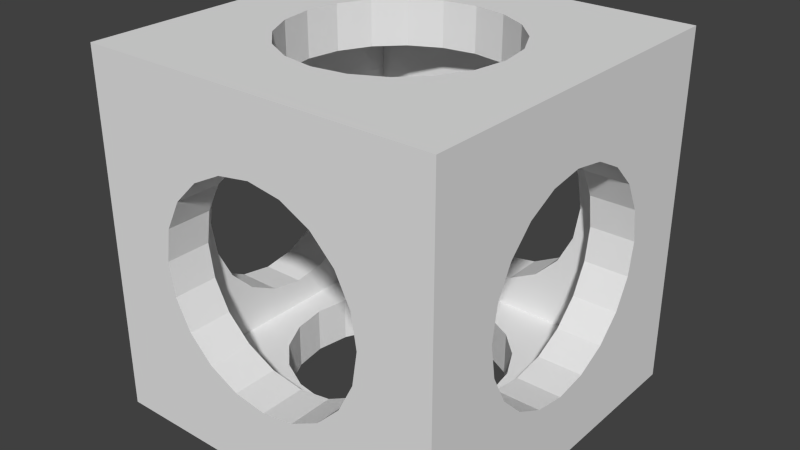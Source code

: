 # Source: character6.blend  (saved by Blender 2.76.0; exported with 4.5.12 LTS)
import bpy
from mathutils import Matrix  # noqa: F401  (used for matrix-valued properties, if any)

bpy.ops.wm.read_factory_settings(use_empty=True)
scene = bpy.context.scene
scene.name = 'Scene'

# ---- collections
col_collection_1 = bpy.data.collections.new('Collection 1'); scene.collection.children.link(col_collection_1)

# ---- materials (node trees are filled in below, after node groups)
mat_material = bpy.data.materials.new('Material')
mat_material.alpha_threshold = 0.0
mat_material.roughness = 0.5
mat_material.line_color = (0.0, 0.0, 0.0, 1.0)

# ---- material node trees

# ---- world
world_world = bpy.data.worlds.new('World'); scene.world = world_world
world_world.color = (0.05088, 0.05088, 0.05088)
world_world.use_sun_shadow = False
world_world.sun_shadow_jitter_overblur = 0.0
world_world.cycles.sampling_method = 'MANUAL'
world_world.cycles.sample_map_resolution = 256

# ---- meshes
me_cube = bpy.data.meshes.new('Cube')
me_cube.from_pydata([(0.5, 0.5, -0.5), (0.5, -0.5, -0.5), (-0.5, -0.5, -0.5), (-0.5, 0.5, -0.5), (0.5, -0.375, -0.5), (-0.375, 0.5, -0.5), (-0.375, -0.5, -0.5), (-0.5, 0.375, -0.5), (0.5, 0.375, -0.5), (0.375, 0.5, -0.5), (0.375, -0.5, -0.375), (0.375, -0.5, -0.5), (0.375, 0.5, -0.375), (-0.5, -0.375, -0.5), (0.5, 0.375, -0.375), (0.5, 0.5, -0.375), (-0.5, 0.375, -0.375), (-0.375, -0.5, -0.375), (-0.5, 0.5, -0.375), (-0.375, 0.5, -0.375), (0.5, -0.5, -0.375), (-0.375, 0.375, -0.5), (0.375, 0.375, -0.5), (0.375, -0.375, -0.5), (0.5, -0.375, -0.375), (-0.375, -0.375, -0.5), (-0.5, -0.5, -0.375), (-0.5, -0.375, -0.375), (-0.375, -0.375, -0.375), (-0.375, 0.375, -0.375), (0.375, 0.375, -0.375), (0.375, -0.375, -0.375), (0.5, 0.5, 0.5), (0.5, -0.5, 0.5), (-0.5, -0.5, 0.5), (-0.5, 0.5, 0.5), (0.5, -0.375, 0.5), (-0.375, 0.5, 0.5), (-0.375, -0.5, 0.5), (-0.5, 0.375, 0.5), (0.5, 0.375, 0.5), (0.375, 0.5, 0.5), (0.375, -0.5, 0.375), (0.375, -0.5, 0.5), (0.375, 0.5, 0.375), (-0.5, -0.375, 0.5), (0.5, 0.375, 0.375), (0.5, 0.5, 0.375), (-0.5, 0.375, 0.375), (-0.375, -0.5, 0.375), (-0.5, 0.5, 0.375), (-0.375, 0.5, 0.375), (0.5, -0.5, 0.375), (-0.375, 0.375, 0.5), (0.375, 0.375, 0.5), (0.375, -0.375, 0.5), (0.5, -0.375, 0.375), (-0.375, -0.375, 0.5), (-0.5, -0.5, 0.375), (-0.5, -0.375, 0.375), (-0.375, -0.375, 0.375), (-0.375, 0.375, 0.375), (0.375, 0.375, 0.375), (0.375, -0.375, 0.375), (0.375, -0.375, -0.225), (0.375, -0.375, -0.075), (0.375, -0.375, 0.075), (0.375, -0.375, 0.225), (0.5, -0.375, 0.225), (0.5, -0.375, 0.075), (0.5, -0.375, -0.075), (0.5, -0.375, -0.225), (0.5, -0.5, 0.225), (0.5, -0.5, 0.075), (0.5, -0.5, -0.075), (0.5, -0.5, -0.225), (0.375, -0.5, 0.225), (0.375, -0.5, 0.075), (0.375, -0.5, -0.075), (0.375, -0.5, -0.225), (-0.5, -0.375, -0.225), (-0.5, -0.375, -0.075), (-0.5, -0.375, 0.075), (-0.5, -0.375, 0.225), (-0.375, -0.375, 0.225), (-0.375, -0.375, 0.075), (-0.375, -0.375, -0.075), (-0.375, -0.375, -0.225), (-0.375, -0.5, 0.225), (-0.375, -0.5, 0.075), (-0.375, -0.5, -0.075), (-0.375, -0.5, -0.225), (-0.5, -0.5, 0.225), (-0.5, -0.5, 0.075), (-0.5, -0.5, -0.075), (-0.5, -0.5, -0.225), (0.375, 0.5, -0.225), (0.375, 0.5, -0.075), (0.375, 0.5, 0.075), (0.375, 0.5, 0.225), (0.5, 0.5, 0.225), (0.5, 0.5, 0.075), (0.5, 0.5, -0.075), (0.5, 0.5, -0.225), (0.5, 0.375, 0.225), (0.5, 0.375, 0.075), (0.5, 0.375, -0.075), (0.5, 0.375, -0.225), (0.375, 0.375, 0.225), (0.375, 0.375, 0.075), (0.375, 0.375, -0.075), (0.375, 0.375, -0.225), (0.375, 0.225, -0.375), (0.375, 0.075, -0.375), (0.375, -0.075, -0.375), (0.375, -0.225, -0.375), (0.5, -0.225, -0.375), (0.5, -0.075, -0.375), (0.5, 0.075, -0.375), (0.5, 0.225, -0.375), (0.5, -0.225, -0.5), (0.5, -0.075, -0.5), (0.5, 0.075, -0.5), (0.5, 0.225, -0.5), (0.375, -0.225, -0.5), (0.375, -0.075, -0.5), (0.375, 0.075, -0.5), (0.375, 0.225, -0.5), (-0.375, 0.225, -0.375), (-0.375, 0.075, -0.375), (-0.375, -0.075, -0.375), (-0.375, -0.225, -0.375), (-0.375, -0.225, -0.5), (-0.375, -0.075, -0.5), (-0.375, 0.075, -0.5), (-0.375, 0.225, -0.5), (-0.5, -0.225, -0.5), (-0.5, -0.075, -0.5), (-0.5, 0.075, -0.5), (-0.5, 0.225, -0.5), (-0.5, -0.225, -0.375), (-0.5, -0.075, -0.375), (-0.5, 0.075, -0.375), (-0.5, 0.225, -0.375), (0.225, -0.5, -0.375), (0.075, -0.5, -0.375), (-0.075, -0.5, -0.375), (-0.225, -0.5, -0.375), (-0.225, -0.5, -0.5), (-0.075, -0.5, -0.5), (0.075, -0.5, -0.5), (0.225, -0.5, -0.5), (-0.225, -0.375, -0.5), (-0.075, -0.375, -0.5), (0.075, -0.375, -0.5), (0.225, -0.375, -0.5), (-0.225, -0.375, -0.375), (-0.075, -0.375, -0.375), (0.075, -0.375, -0.375), (0.225, -0.375, -0.375), (0.225, 0.375, -0.5), (0.075, 0.375, -0.5), (-0.075, 0.375, -0.5), (-0.225, 0.375, -0.5), (-0.225, 0.5, -0.5), (-0.075, 0.5, -0.5), (0.075, 0.5, -0.5), (0.225, 0.5, -0.5), (-0.225, 0.5, -0.375), (-0.075, 0.5, -0.375), (0.075, 0.5, -0.375), (0.225, 0.5, -0.375), (-0.225, 0.375, -0.375), (-0.075, 0.375, -0.375), (0.075, 0.375, -0.375), (0.225, 0.375, -0.375), (-0.375, 0.375, -0.225), (-0.375, 0.375, -0.075), (-0.375, 0.375, 0.075), (-0.375, 0.375, 0.225), (-0.5, 0.375, 0.225), (-0.5, 0.375, 0.075), (-0.5, 0.375, -0.075), (-0.5, 0.375, -0.225), (-0.5, 0.5, 0.225), (-0.5, 0.5, 0.075), (-0.5, 0.5, -0.075), (-0.5, 0.5, -0.225), (-0.375, 0.5, 0.225), (-0.375, 0.5, 0.075), (-0.375, 0.5, -0.075), (-0.375, 0.5, -0.225), (0.225, 0.375, 0.375), (0.075, 0.375, 0.375), (-0.075, 0.375, 0.375), (-0.225, 0.375, 0.375), (-0.225, 0.5, 0.375), (-0.075, 0.5, 0.375), (0.075, 0.5, 0.375), (0.225, 0.5, 0.375), (-0.225, 0.5, 0.5), (-0.075, 0.5, 0.5), (0.075, 0.5, 0.5), (0.225, 0.5, 0.5), (-0.225, 0.375, 0.5), (-0.075, 0.375, 0.5), (0.075, 0.375, 0.5), (0.225, 0.375, 0.5), (-0.5, 0.225, 0.375), (-0.5, 0.075, 0.375), (-0.5, -0.075, 0.375), (-0.5, -0.225, 0.375), (-0.5, -0.225, 0.5), (-0.5, -0.075, 0.5), (-0.5, 0.075, 0.5), (-0.5, 0.225, 0.5), (-0.375, -0.225, 0.5), (-0.375, -0.075, 0.5), (-0.375, 0.075, 0.5), (-0.375, 0.225, 0.5), (-0.375, -0.225, 0.375), (-0.375, -0.075, 0.375), (-0.375, 0.075, 0.375), (-0.375, 0.225, 0.375), (0.225, -0.375, 0.375), (0.075, -0.375, 0.375), (-0.075, -0.375, 0.375), (-0.225, -0.375, 0.375), (-0.225, -0.375, 0.5), (-0.075, -0.375, 0.5), (0.075, -0.375, 0.5), (0.225, -0.375, 0.5), (-0.225, -0.5, 0.5), (-0.075, -0.5, 0.5), (0.075, -0.5, 0.5), (0.225, -0.5, 0.5), (-0.225, -0.5, 0.375), (-0.075, -0.5, 0.375), (0.075, -0.5, 0.375), (0.225, -0.5, 0.375), (0.375, 0.225, 0.5), (0.375, 0.075, 0.5), (0.375, -0.075, 0.5), (0.375, -0.225, 0.5), (0.5, -0.225, 0.5), (0.5, -0.075, 0.5), (0.5, 0.075, 0.5), (0.5, 0.225, 0.5), (0.5, -0.225, 0.375), (0.5, -0.075, 0.375), (0.5, 0.075, 0.375), (0.5, 0.225, 0.375), (0.375, -0.225, 0.375), (0.375, -0.075, 0.375), (0.375, 0.075, 0.375), (0.375, 0.225, 0.375), (0.5, 0.3, -5.916e-08), (0.5, 0.2853, 0.09271), (0.5, 0.2427, 0.1763), (0.5, 0.1763, 0.2427), (0.5, 0.09271, 0.2853), (0.5, 1.702e-07, 0.3), (0.5, -0.0927, 0.2853), (0.5, -0.1763, 0.2427), (0.5, -0.2427, 0.1763), (0.5, -0.2853, 0.0927), (0.5, -0.3, -1.486e-07), (0.5, -0.2853, -0.09271), (0.5, -0.2427, -0.1763), (0.5, -0.1763, -0.2427), (0.5, -0.0927, -0.2853), (0.5, 4.73e-07, -0.3), (0.5, 0.09271, -0.2853), (0.5, 0.1763, -0.2427), (0.5, 0.2427, -0.1763), (0.5, 0.2853, -0.0927), (0.375, 0.3, -5.916e-08), (0.375, 0.2853, 0.09271), (0.375, 0.2427, 0.1763), (0.375, 0.1763, 0.2427), (0.375, 0.09271, 0.2853), (0.375, 1.702e-07, 0.3), (0.375, -0.0927, 0.2853), (0.375, -0.1763, 0.2427), (0.375, -0.2427, 0.1763), (0.375, -0.2853, 0.0927), (0.375, -0.3, -1.486e-07), (0.375, -0.2853, -0.09271), (0.375, -0.2427, -0.1763), (0.375, -0.1763, -0.2427), (0.375, -0.0927, -0.2853), (0.375, 4.73e-07, -0.3), (0.375, 0.09271, -0.2853), (0.375, 0.1763, -0.2427), (0.375, 0.2427, -0.1763), (0.375, 0.2853, -0.0927), (-9.03e-08, -0.5, 0.3), (-0.09271, -0.5, 0.2853), (-0.1763, -0.5, 0.2427), (-0.2427, -0.5, 0.1763), (-0.2853, -0.5, 0.09271), (-0.3, -0.5, -4.768e-09), (-0.2853, -0.5, -0.09271), (-0.2427, -0.5, -0.1763), (-0.1763, -0.5, -0.2427), (-0.09271, -0.5, -0.2853), (7.451e-09, -0.5, -0.3), (0.09271, -0.5, -0.2853), (0.1763, -0.5, -0.2427), (0.2427, -0.5, -0.1763), (0.2853, -0.5, -0.0927), (0.3, -0.5, 2.903e-07), (0.2853, -0.5, 0.09271), (0.2427, -0.5, 0.1763), (0.1763, -0.5, 0.2427), (0.0927, -0.5, 0.2853), (-9.03e-08, -0.375, 0.3), (-0.09271, -0.375, 0.2853), (-0.1763, -0.375, 0.2427), (-0.2427, -0.375, 0.1763), (-0.2853, -0.375, 0.09271), (-0.3, -0.375, -4.768e-09), (-0.2853, -0.375, -0.09271), (-0.2427, -0.375, -0.1763), (-0.1763, -0.375, -0.2427), (-0.09271, -0.375, -0.2853), (7.451e-09, -0.375, -0.3), (0.09271, -0.375, -0.2853), (0.1763, -0.375, -0.2427), (0.2427, -0.375, -0.1763), (0.2853, -0.375, -0.0927), (0.3, -0.375, 2.903e-07), (0.2853, -0.375, 0.09271), (0.2427, -0.375, 0.1763), (0.1763, -0.375, 0.2427), (0.0927, -0.375, 0.2853), (-0.5, 0.3, -8.494e-09), (-0.5, 0.2853, 0.09271), (-0.5, 0.2427, 0.1763), (-0.5, 0.1763, 0.2427), (-0.5, 0.09271, 0.2853), (-0.5, 3.362e-07, 0.3), (-0.5, -0.0927, 0.2853), (-0.5, -0.1763, 0.2427), (-0.5, -0.2427, 0.1763), (-0.5, -0.2853, 0.09271), (-0.5, -0.3, -1.068e-07), (-0.5, -0.2853, -0.09271), (-0.5, -0.2427, -0.1763), (-0.5, -0.1763, -0.2427), (-0.5, -0.0927, -0.2853), (-0.5, 6.39e-07, -0.3), (-0.5, 0.09271, -0.2853), (-0.5, 0.1763, -0.2427), (-0.5, 0.2427, -0.1763), (-0.5, 0.2853, -0.0927), (-0.375, 0.3, -8.494e-09), (-0.375, 0.2853, 0.09271), (-0.375, 0.2427, 0.1763), (-0.375, 0.1763, 0.2427), (-0.375, 0.09271, 0.2853), (-0.375, 3.362e-07, 0.3), (-0.375, -0.0927, 0.2853), (-0.375, -0.1763, 0.2427), (-0.375, -0.2427, 0.1763), (-0.375, -0.2853, 0.09271), (-0.375, -0.3, -1.068e-07), (-0.375, -0.2853, -0.09271), (-0.375, -0.2427, -0.1763), (-0.375, -0.1763, -0.2427), (-0.375, -0.0927, -0.2853), (-0.375, 6.39e-07, -0.3), (-0.375, 0.09271, -0.2853), (-0.375, 0.1763, -0.2427), (-0.375, 0.2427, -0.1763), (-0.375, 0.2853, -0.0927), (5.394e-08, 0.5, 0.3), (-0.09271, 0.5, 0.2853), (-0.1763, 0.5, 0.2427), (-0.2427, 0.5, 0.1763), (-0.2853, 0.5, 0.0927), (-0.3, 0.5, -1.621e-07), (-0.2853, 0.5, -0.09271), (-0.2427, 0.5, -0.1763), (-0.1763, 0.5, -0.2427), (-0.0927, 0.5, -0.2853), (1.517e-07, 0.5, -0.3), (0.09271, 0.5, -0.2853), (0.1763, 0.5, -0.2427), (0.2427, 0.5, -0.1763), (0.2853, 0.5, -0.09271), (0.3, 0.5, 1.329e-07), (0.2853, 0.5, 0.09271), (0.2427, 0.5, 0.1763), (0.1763, 0.5, 0.2427), (0.0927, 0.5, 0.2853), (5.394e-08, 0.375, 0.3), (-0.09271, 0.375, 0.2853), (-0.1763, 0.375, 0.2427), (-0.2427, 0.375, 0.1763), (-0.2853, 0.375, 0.0927), (-0.3, 0.375, -1.621e-07), (-0.2853, 0.375, -0.09271), (-0.2427, 0.375, -0.1763), (-0.1763, 0.375, -0.2427), (-0.0927, 0.375, -0.2853), (1.517e-07, 0.375, -0.3), (0.09271, 0.375, -0.2853), (0.1763, 0.375, -0.2427), (0.2427, 0.375, -0.1763), (0.2853, 0.375, -0.09271), (0.3, 0.375, 1.329e-07), (0.2853, 0.375, 0.09271), (0.2427, 0.375, 0.1763), (0.1763, 0.375, 0.2427), (0.0927, 0.375, 0.2853), (-3.293e-08, 0.3, 0.5), (-0.09271, 0.2853, 0.5), (-0.1763, 0.2427, 0.5), (-0.2427, 0.1763, 0.5), (-0.2853, 0.09271, 0.5), (-0.3, 2.404e-07, 0.5), (-0.2853, -0.0927, 0.5), (-0.2427, -0.1763, 0.5), (-0.1763, -0.2427, 0.5), (-0.09271, -0.2853, 0.5), (6.482e-08, -0.3, 0.5), (0.09271, -0.2853, 0.5), (0.1763, -0.2427, 0.5), (0.2427, -0.1763, 0.5), (0.2853, -0.0927, 0.5), (0.3, 5.431e-07, 0.5), (0.2853, 0.09271, 0.5), (0.2427, 0.1763, 0.5), (0.1763, 0.2427, 0.5), (0.0927, 0.2853, 0.5), (-3.293e-08, 0.3, 0.375), (-0.09271, 0.2853, 0.375), (-0.1763, 0.2427, 0.375), (-0.2427, 0.1763, 0.375), (-0.2853, 0.09271, 0.375), (-0.3, 2.404e-07, 0.375), (-0.2853, -0.0927, 0.375), (-0.2427, -0.1763, 0.375), (-0.1763, -0.2427, 0.375), (-0.09271, -0.2853, 0.375), (6.482e-08, -0.3, 0.375), (0.09271, -0.2853, 0.375), (0.1763, -0.2427, 0.375), (0.2427, -0.1763, 0.375), (0.2853, -0.0927, 0.375), (0.3, 5.431e-07, 0.375), (0.2853, 0.09271, 0.375), (0.2427, 0.1763, 0.375), (0.1763, 0.2427, 0.375), (0.0927, 0.2853, 0.375), (-3.293e-08, 0.3, -0.5), (-0.09271, 0.2853, -0.5), (-0.1763, 0.2427, -0.5), (-0.2427, 0.1763, -0.5), (-0.2853, 0.09271, -0.5), (-0.3, 2.404e-07, -0.5), (-0.2853, -0.0927, -0.5), (-0.2427, -0.1763, -0.5), (-0.1763, -0.2427, -0.5), (-0.09271, -0.2853, -0.5), (6.482e-08, -0.3, -0.5), (0.09271, -0.2853, -0.5), (0.1763, -0.2427, -0.5), (0.2427, -0.1763, -0.5), (0.2853, -0.0927, -0.5), (0.3, 5.431e-07, -0.5), (0.2853, 0.09271, -0.5), (0.2427, 0.1763, -0.5), (0.1763, 0.2427, -0.5), (0.0927, 0.2853, -0.5), (-3.293e-08, 0.3, -0.375), (-0.09271, 0.2853, -0.375), (-0.1763, 0.2427, -0.375), (-0.2427, 0.1763, -0.375), (-0.2853, 0.09271, -0.375), (-0.3, 2.404e-07, -0.375), (-0.2853, -0.0927, -0.375), (-0.2427, -0.1763, -0.375), (-0.1763, -0.2427, -0.375), (-0.09271, -0.2853, -0.375), (6.482e-08, -0.3, -0.375), (0.09271, -0.2853, -0.375), (0.1763, -0.2427, -0.375), (0.2427, -0.1763, -0.375), (0.2853, -0.0927, -0.375), (0.3, 5.431e-07, -0.375), (0.2853, 0.09271, -0.375), (0.2427, 0.1763, -0.375), (0.1763, 0.2427, -0.375), (0.0927, 0.2853, -0.375)], [], [(2, 26, 27, 13), (4, 24, 20, 1), (148, 6, 25, 152), (9, 12, 15, 0), (228, 57, 38, 232), (132, 25, 13, 136), (5, 21, 7, 3), (0, 8, 22, 9), (4, 1, 11, 23), (3, 18, 19, 5), (1, 20, 10, 11), (147, 17, 6, 148), (7, 16, 18, 3), (0, 15, 14, 8), (68, 56, 52, 72), (6, 17, 26, 2), (67, 68, 56, 63), (2, 13, 25, 6), (34, 45, 59, 58), (36, 33, 52, 56), (164, 5, 19, 168), (41, 32, 47, 44), (227, 228, 57, 60), (131, 132, 25, 28), (37, 35, 39, 53), (32, 41, 54, 40), (36, 55, 43, 33), (180, 48, 50, 184), (244, 36, 56, 248), (179, 180, 48, 61), (35, 37, 51, 50), (33, 43, 42, 52), (163, 21, 5, 164), (39, 35, 50, 48), (32, 40, 46, 47), (243, 55, 36, 244), (196, 51, 37, 200), (38, 34, 58, 49), (195, 196, 51, 61), (34, 38, 57, 45), (83, 84, 60, 59), (84, 88, 49, 60), (88, 49, 58, 92), (92, 58, 59, 83), (211, 59, 45, 212), (212, 45, 57, 216), (216, 220, 60, 57), (220, 211, 59, 60), (184, 50, 51, 188), (188, 179, 61, 51), (136, 13, 27, 140), (140, 131, 28, 27), (115, 116, 24, 31), (116, 24, 4, 120), (120, 4, 23, 124), (124, 115, 31, 23), (152, 156, 28, 25), (156, 147, 17, 28), (72, 52, 42, 76), (76, 67, 63, 42), (232, 38, 49, 236), (236, 227, 60, 49), (200, 37, 53, 204), (204, 195, 61, 53), (248, 252, 63, 56), (252, 243, 55, 63), (168, 172, 29, 19), (172, 163, 21, 29), (99, 44, 47, 100), (100, 47, 46, 104), (104, 108, 62, 46), (108, 99, 44, 62), (10, 31, 64, 79), (79, 64, 65, 78), (78, 65, 66, 77), (77, 66, 67, 76), (20, 75, 79, 10), (75, 74, 78, 79), (74, 73, 77, 78), (73, 72, 76, 77), (31, 24, 71, 64), (64, 71, 70, 65), (65, 70, 69, 66), (66, 69, 68, 67), (24, 71, 75, 20), (71, 70, 74, 75), (70, 69, 73, 74), (69, 68, 72, 73), (26, 95, 80, 27), (95, 94, 81, 80), (94, 93, 82, 81), (93, 92, 83, 82), (17, 91, 95, 26), (91, 90, 94, 95), (90, 89, 93, 94), (89, 88, 92, 93), (28, 17, 91, 87), (87, 91, 90, 86), (86, 90, 89, 85), (85, 89, 88, 84), (27, 28, 87, 80), (80, 87, 86, 81), (81, 86, 85, 82), (82, 85, 84, 83), (30, 12, 96, 111), (111, 96, 97, 110), (110, 97, 98, 109), (109, 98, 99, 108), (14, 30, 111, 107), (107, 111, 110, 106), (106, 110, 109, 105), (105, 109, 108, 104), (15, 103, 107, 14), (103, 102, 106, 107), (102, 101, 105, 106), (101, 100, 104, 105), (12, 96, 103, 15), (96, 97, 102, 103), (97, 98, 101, 102), (98, 99, 100, 101), (22, 30, 112, 127), (127, 112, 113, 126), (126, 113, 114, 125), (125, 114, 115, 124), (8, 123, 127, 22), (123, 122, 126, 127), (122, 121, 125, 126), (121, 120, 124, 125), (14, 119, 123, 8), (119, 118, 122, 123), (118, 117, 121, 122), (117, 116, 120, 121), (30, 14, 119, 112), (112, 119, 118, 113), (113, 118, 117, 114), (114, 117, 116, 115), (16, 29, 128, 143), (143, 128, 129, 142), (142, 129, 130, 141), (141, 130, 131, 140), (7, 139, 143, 16), (139, 138, 142, 143), (138, 137, 141, 142), (137, 136, 140, 141), (29, 21, 135, 128), (128, 135, 134, 129), (129, 134, 133, 130), (130, 133, 132, 131), (21, 135, 139, 7), (135, 134, 138, 139), (134, 133, 137, 138), (133, 132, 136, 137), (31, 10, 144, 159), (159, 144, 145, 158), (158, 145, 146, 157), (157, 146, 147, 156), (23, 31, 159, 155), (155, 159, 158, 154), (154, 158, 157, 153), (153, 157, 156, 152), (10, 144, 151, 11), (144, 145, 150, 151), (145, 146, 149, 150), (146, 147, 148, 149), (11, 151, 155, 23), (151, 150, 154, 155), (150, 149, 153, 154), (149, 148, 152, 153), (30, 22, 160, 175), (175, 160, 161, 174), (174, 161, 162, 173), (173, 162, 163, 172), (12, 30, 175, 171), (171, 175, 174, 170), (170, 174, 173, 169), (169, 173, 172, 168), (22, 160, 167, 9), (160, 161, 166, 167), (161, 162, 165, 166), (162, 163, 164, 165), (9, 167, 171, 12), (167, 166, 170, 171), (166, 165, 169, 170), (165, 164, 168, 169), (19, 29, 176, 191), (191, 176, 177, 190), (190, 177, 178, 189), (189, 178, 179, 188), (18, 187, 191, 19), (187, 186, 190, 191), (186, 185, 189, 190), (185, 184, 188, 189), (29, 16, 183, 176), (176, 183, 182, 177), (177, 182, 181, 178), (178, 181, 180, 179), (16, 183, 187, 18), (183, 182, 186, 187), (182, 181, 185, 186), (181, 180, 184, 185), (54, 62, 192, 207), (207, 192, 193, 206), (206, 193, 194, 205), (205, 194, 195, 204), (41, 203, 207, 54), (203, 202, 206, 207), (202, 201, 205, 206), (201, 200, 204, 205), (62, 44, 199, 192), (192, 199, 198, 193), (193, 198, 197, 194), (194, 197, 196, 195), (44, 199, 203, 41), (199, 198, 202, 203), (198, 197, 201, 202), (197, 196, 200, 201), (61, 48, 208, 223), (223, 208, 209, 222), (222, 209, 210, 221), (221, 210, 211, 220), (53, 61, 223, 219), (219, 223, 222, 218), (218, 222, 221, 217), (217, 221, 220, 216), (39, 215, 219, 53), (215, 214, 218, 219), (214, 213, 217, 218), (213, 212, 216, 217), (48, 208, 215, 39), (208, 209, 214, 215), (209, 210, 213, 214), (210, 211, 212, 213), (42, 63, 224, 239), (239, 224, 225, 238), (238, 225, 226, 237), (237, 226, 227, 236), (43, 235, 239, 42), (235, 234, 238, 239), (234, 233, 237, 238), (233, 232, 236, 237), (63, 55, 231, 224), (224, 231, 230, 225), (225, 230, 229, 226), (226, 229, 228, 227), (55, 231, 235, 43), (231, 230, 234, 235), (230, 229, 233, 234), (229, 228, 232, 233), (62, 54, 240, 255), (255, 240, 241, 254), (254, 241, 242, 253), (253, 242, 243, 252), (46, 62, 255, 251), (251, 255, 254, 250), (250, 254, 253, 249), (249, 253, 252, 248), (54, 240, 247, 40), (240, 241, 246, 247), (241, 242, 245, 246), (242, 243, 244, 245), (40, 247, 251, 46), (247, 246, 250, 251), (246, 245, 249, 250), (245, 244, 248, 249), (14, 107, 274, 273), (107, 106, 275, 274), (106, 105, 256, 275), (105, 104, 257, 256), (104, 46, 258, 257), (46, 251, 259, 258), (251, 250, 260, 259), (250, 249, 261, 260), (249, 248, 262, 261), (248, 56, 263, 262), (56, 68, 264, 263), (68, 69, 265, 264), (69, 70, 266, 265), (70, 71, 267, 266), (71, 24, 268, 267), (24, 116, 269, 268), (116, 117, 270, 269), (117, 118, 271, 270), (118, 119, 272, 271), (119, 14, 273, 272), (265, 285, 284, 264), (258, 278, 277, 257), (273, 293, 292, 272), (266, 286, 285, 265), (259, 279, 278, 258), (274, 294, 293, 273), (267, 287, 286, 266), (260, 280, 279, 259), (275, 295, 294, 274), (268, 288, 287, 267), (261, 281, 280, 260), (256, 276, 295, 275), (269, 289, 288, 268), (262, 282, 281, 261), (270, 290, 289, 269), (263, 283, 282, 262), (271, 291, 290, 270), (264, 284, 283, 263), (257, 277, 276, 256), (272, 292, 291, 271), (31, 64, 287, 288), (64, 65, 286, 287), (65, 66, 285, 286), (66, 67, 284, 285), (67, 63, 283, 284), (63, 252, 282, 283), (252, 253, 281, 282), (253, 254, 280, 281), (254, 255, 279, 280), (255, 62, 278, 279), (62, 108, 277, 278), (108, 109, 276, 277), (109, 110, 295, 276), (110, 111, 294, 295), (111, 30, 293, 294), (30, 112, 292, 293), (112, 113, 291, 292), (113, 114, 290, 291), (114, 115, 289, 290), (115, 31, 288, 289), (17, 147, 304, 303), (147, 146, 305, 304), (146, 145, 306, 305), (145, 144, 307, 306), (144, 10, 308, 307), (10, 79, 309, 308), (79, 78, 310, 309), (78, 77, 311, 310), (77, 76, 312, 311), (76, 42, 313, 312), (42, 239, 314, 313), (239, 238, 315, 314), (238, 237, 296, 315), (237, 236, 297, 296), (236, 49, 298, 297), (49, 88, 299, 298), (88, 89, 300, 299), (89, 90, 301, 300), (90, 91, 302, 301), (91, 17, 303, 302), (300, 320, 319, 299), (315, 335, 334, 314), (308, 328, 327, 307), (301, 321, 320, 300), (296, 316, 335, 315), (309, 329, 328, 308), (302, 322, 321, 301), (310, 330, 329, 309), (303, 323, 322, 302), (311, 331, 330, 310), (304, 324, 323, 303), (297, 317, 316, 296), (312, 332, 331, 311), (305, 325, 324, 304), (298, 318, 317, 297), (313, 333, 332, 312), (306, 326, 325, 305), (299, 319, 318, 298), (314, 334, 333, 313), (307, 327, 326, 306), (87, 86, 321, 322), (86, 85, 320, 321), (85, 84, 319, 320), (84, 60, 318, 319), (60, 227, 317, 318), (227, 226, 316, 317), (226, 225, 335, 316), (225, 224, 334, 335), (224, 63, 333, 334), (63, 67, 332, 333), (67, 66, 331, 332), (66, 65, 330, 331), (65, 64, 329, 330), (64, 31, 328, 329), (31, 159, 327, 328), (159, 158, 326, 327), (158, 157, 325, 326), (157, 156, 324, 325), (156, 28, 323, 324), (28, 87, 322, 323), (59, 211, 342, 343), (211, 210, 341, 342), (210, 209, 340, 341), (209, 208, 339, 340), (208, 48, 338, 339), (48, 180, 337, 338), (180, 181, 336, 337), (181, 182, 355, 336), (182, 183, 354, 355), (183, 16, 353, 354), (16, 143, 352, 353), (143, 142, 351, 352), (142, 141, 350, 351), (141, 140, 349, 350), (140, 27, 348, 349), (27, 80, 347, 348), (80, 81, 346, 347), (81, 82, 345, 346), (82, 83, 344, 345), (83, 59, 343, 344), (350, 370, 371, 351), (343, 363, 364, 344), (336, 356, 357, 337), (351, 371, 372, 352), (344, 364, 365, 345), (337, 357, 358, 338), (352, 372, 373, 353), (345, 365, 366, 346), (338, 358, 359, 339), (353, 373, 374, 354), (346, 366, 367, 347), (339, 359, 360, 340), (354, 374, 375, 355), (347, 367, 368, 348), (340, 360, 361, 341), (355, 375, 356, 336), (348, 368, 369, 349), (341, 361, 362, 342), (349, 369, 370, 350), (342, 362, 363, 343), (28, 131, 369, 368), (131, 130, 370, 369), (130, 129, 371, 370), (129, 128, 372, 371), (128, 29, 373, 372), (29, 176, 374, 373), (176, 177, 375, 374), (177, 178, 356, 375), (178, 179, 357, 356), (179, 61, 358, 357), (61, 223, 359, 358), (223, 222, 360, 359), (222, 221, 361, 360), (221, 220, 362, 361), (220, 60, 363, 362), (60, 84, 364, 363), (84, 85, 365, 364), (85, 86, 366, 365), (86, 87, 367, 366), (87, 28, 368, 367), (19, 383, 384, 168), (168, 384, 385, 169), (169, 385, 386, 170), (170, 386, 387, 171), (171, 387, 388, 12), (12, 388, 389, 96), (96, 389, 390, 97), (97, 390, 391, 98), (98, 391, 392, 99), (99, 392, 393, 44), (44, 393, 394, 199), (199, 394, 395, 198), (198, 395, 376, 197), (197, 376, 377, 196), (196, 377, 378, 51), (51, 378, 379, 188), (188, 379, 380, 189), (189, 380, 381, 190), (190, 381, 382, 191), (191, 382, 383, 19), (380, 379, 399, 400), (395, 394, 414, 415), (388, 387, 407, 408), (381, 380, 400, 401), (376, 395, 415, 396), (389, 388, 408, 409), (382, 381, 401, 402), (390, 389, 409, 410), (383, 382, 402, 403), (391, 390, 410, 411), (384, 383, 403, 404), (377, 376, 396, 397), (392, 391, 411, 412), (385, 384, 404, 405), (378, 377, 397, 398), (393, 392, 412, 413), (386, 385, 405, 406), (379, 378, 398, 399), (394, 393, 413, 414), (387, 386, 406, 407), (61, 398, 397, 195), (195, 397, 396, 194), (194, 396, 415, 193), (193, 415, 414, 192), (192, 414, 413, 62), (62, 413, 412, 108), (108, 412, 411, 109), (109, 411, 410, 110), (110, 410, 409, 111), (111, 409, 408, 30), (30, 408, 407, 175), (175, 407, 406, 174), (174, 406, 405, 173), (173, 405, 404, 172), (172, 404, 403, 29), (29, 403, 402, 176), (176, 402, 401, 177), (177, 401, 400, 178), (178, 400, 399, 179), (179, 399, 398, 61), (219, 218, 420, 419), (218, 217, 421, 420), (217, 216, 422, 421), (216, 57, 423, 422), (57, 228, 424, 423), (228, 229, 425, 424), (229, 230, 426, 425), (230, 231, 427, 426), (231, 55, 428, 427), (55, 243, 429, 428), (243, 242, 430, 429), (242, 241, 431, 430), (241, 240, 432, 431), (240, 54, 433, 432), (54, 207, 434, 433), (207, 206, 435, 434), (206, 205, 416, 435), (205, 204, 417, 416), (204, 53, 418, 417), (53, 219, 419, 418), (431, 451, 450, 430), (424, 444, 443, 423), (417, 437, 436, 416), (432, 452, 451, 431), (425, 445, 444, 424), (418, 438, 437, 417), (433, 453, 452, 432), (426, 446, 445, 425), (419, 439, 438, 418), (434, 454, 453, 433), (427, 447, 446, 426), (420, 440, 439, 419), (435, 455, 454, 434), (428, 448, 447, 427), (421, 441, 440, 420), (416, 436, 455, 435), (429, 449, 448, 428), (422, 442, 441, 421), (430, 450, 449, 429), (423, 443, 442, 422), (61, 195, 437, 438), (195, 194, 436, 437), (194, 193, 455, 436), (193, 192, 454, 455), (192, 62, 453, 454), (62, 255, 452, 453), (255, 254, 451, 452), (254, 253, 450, 451), (253, 252, 449, 450), (252, 63, 448, 449), (63, 224, 447, 448), (224, 225, 446, 447), (225, 226, 445, 446), (226, 227, 444, 445), (227, 60, 443, 444), (60, 220, 442, 443), (220, 221, 441, 442), (221, 222, 440, 441), (222, 223, 439, 440), (223, 61, 438, 439), (21, 163, 457, 458), (163, 162, 456, 457), (162, 161, 475, 456), (161, 160, 474, 475), (160, 22, 473, 474), (22, 127, 472, 473), (127, 126, 471, 472), (126, 125, 470, 471), (125, 124, 469, 470), (124, 23, 468, 469), (23, 155, 467, 468), (155, 154, 466, 467), (154, 153, 465, 466), (153, 152, 464, 465), (152, 25, 463, 464), (25, 132, 462, 463), (132, 133, 461, 462), (133, 134, 460, 461), (134, 135, 459, 460), (135, 21, 458, 459), (466, 486, 487, 467), (459, 479, 480, 460), (474, 494, 495, 475), (467, 487, 488, 468), (460, 480, 481, 461), (475, 495, 476, 456), (468, 488, 489, 469), (461, 481, 482, 462), (469, 489, 490, 470), (462, 482, 483, 463), (470, 490, 491, 471), (463, 483, 484, 464), (456, 476, 477, 457), (471, 491, 492, 472), (464, 484, 485, 465), (457, 477, 478, 458), (472, 492, 493, 473), (465, 485, 486, 466), (458, 478, 479, 459), (473, 493, 494, 474), (28, 156, 484, 483), (156, 157, 485, 484), (157, 158, 486, 485), (158, 159, 487, 486), (159, 31, 488, 487), (31, 115, 489, 488), (115, 114, 490, 489), (114, 113, 491, 490), (113, 112, 492, 491), (112, 30, 493, 492), (30, 175, 494, 493), (175, 174, 495, 494), (174, 173, 476, 495), (173, 172, 477, 476), (172, 29, 478, 477), (29, 128, 479, 478), (128, 129, 480, 479), (129, 130, 481, 480), (130, 131, 482, 481), (131, 28, 483, 482)])
_uv = me_cube.uv_layers.new(name='UVMap')
_uv.uv.foreach_set('vector', [0.2994, 0.02319, 0.2994, 0.02381, 0.2988, 0.02381, 0.2988, 0.02319, 0.2951, 0.02839, 0.2951, 0.029, 0.2945, 0.029, 0.2945, 0.02839, 0.305, 0.02974, 0.305, 0.029, 0.3056, 0.029, 0.3056, 0.02974, 0.3041, 0.0333, 0.3041, 0.03268, 0.3047, 0.03268, 0.3047, 0.0333, 0.3094, 0.02454, 0.3094, 0.02381, 0.31, 0.02381, 0.31, 0.02454, 0.3064, 0.029, 0.3056, 0.029, 0.3056, 0.02839, 0.3064, 0.02839, 0.31, 0.029, 0.3094, 0.029, 0.3094, 0.02839, 0.31, 0.02839, 0.31, 0.0333, 0.3094, 0.0333, 0.3094, 0.03268, 0.31, 0.03268, 0.3056, 0.0333, 0.305, 0.0333, 0.305, 0.03268, 0.3056, 0.03268, 0.2997, 0.0333, 0.2997, 0.03268, 0.3004, 0.03268, 0.3004, 0.0333, 0.2997, 0.0281, 0.2997, 0.02749, 0.3004, 0.02749, 0.3004, 0.0281, 0.3033, 0.02749, 0.3041, 0.02749, 0.3041, 0.0281, 0.3033, 0.0281, 0.2951, 0.02319, 0.2951, 0.02381, 0.2945, 0.02381, 0.2945, 0.02319, 0.2994, 0.02839, 0.2994, 0.029, 0.2988, 0.029, 0.2988, 0.02839, 0.2951, 0.03195, 0.2951, 0.03268, 0.2945, 0.03268, 0.2945, 0.03195, 0.3041, 0.0281, 0.3041, 0.02749, 0.3047, 0.02749, 0.3047, 0.0281, 0.3121, 0.03432, 0.3115, 0.03432, 0.3115, 0.03359, 0.3121, 0.03359, 0.305, 0.02839, 0.3056, 0.02839, 0.3056, 0.029, 0.305, 0.029, 0.2994, 0.0281, 0.2988, 0.0281, 0.2988, 0.02749, 0.2994, 0.02749, 0.2951, 0.0333, 0.2945, 0.0333, 0.2945, 0.03268, 0.2951, 0.03268, 0.3011, 0.0333, 0.3004, 0.0333, 0.3004, 0.03268, 0.3011, 0.03268, 0.3041, 0.02839, 0.3047, 0.02839, 0.3047, 0.029, 0.3041, 0.029, 0.2998, 0.0405, 0.3004, 0.0405, 0.3004, 0.04124, 0.2998, 0.04124, 0.3112, 0.02614, 0.3118, 0.02614, 0.3118, 0.02687, 0.3112, 0.02687, 0.305, 0.02381, 0.305, 0.02319, 0.3056, 0.02319, 0.3056, 0.02381, 0.305, 0.0281, 0.305, 0.02749, 0.3056, 0.02749, 0.3056, 0.0281, 0.3094, 0.0281, 0.3094, 0.02749, 0.31, 0.02749, 0.31, 0.0281, 0.2951, 0.02675, 0.2951, 0.02749, 0.2945, 0.02749, 0.2945, 0.02675, 0.2958, 0.0333, 0.2951, 0.0333, 0.2951, 0.03268, 0.2958, 0.03268, 0.3106, 0.0405, 0.3112, 0.0405, 0.3112, 0.04124, 0.3106, 0.04124, 0.2997, 0.02839, 0.3004, 0.02839, 0.3004, 0.029, 0.2997, 0.029, 0.2997, 0.02319, 0.3004, 0.02319, 0.3004, 0.02381, 0.2997, 0.02381, 0.3094, 0.02974, 0.3094, 0.029, 0.31, 0.029, 0.31, 0.02974, 0.2951, 0.0281, 0.2945, 0.0281, 0.2945, 0.02749, 0.2951, 0.02749, 0.2994, 0.0333, 0.2988, 0.0333, 0.2988, 0.03268, 0.2994, 0.03268, 0.3086, 0.02749, 0.3094, 0.02749, 0.3094, 0.0281, 0.3086, 0.0281, 0.3011, 0.029, 0.3004, 0.029, 0.3004, 0.02839, 0.3011, 0.02839, 0.3041, 0.02319, 0.3047, 0.02319, 0.3047, 0.02381, 0.3041, 0.02381, 0.2995, 0.0383, 0.2989, 0.0383, 0.2989, 0.03756, 0.2995, 0.03756, 0.31, 0.02319, 0.31, 0.02381, 0.3094, 0.02381, 0.3094, 0.02319, 0.3112, 0.03432, 0.3106, 0.03432, 0.3106, 0.03359, 0.3112, 0.03359, 0.3127, 0.02913, 0.3121, 0.02913, 0.3121, 0.02839, 0.3127, 0.02839, 0.3041, 0.02454, 0.3041, 0.02381, 0.3047, 0.02381, 0.3047, 0.02454, 0.2994, 0.02675, 0.2994, 0.02749, 0.2988, 0.02749, 0.2988, 0.02675, 0.2981, 0.02749, 0.2988, 0.02749, 0.2988, 0.0281, 0.2981, 0.0281, 0.3086, 0.02319, 0.3094, 0.02319, 0.3094, 0.02381, 0.3086, 0.02381, 0.3112, 0.03133, 0.3118, 0.03133, 0.3118, 0.03207, 0.3112, 0.03207, 0.3124, 0.03653, 0.313, 0.03653, 0.313, 0.03727, 0.3124, 0.03727, 0.2997, 0.02974, 0.2997, 0.029, 0.3004, 0.029, 0.3004, 0.02974, 0.3109, 0.02393, 0.3103, 0.02393, 0.3103, 0.02319, 0.3109, 0.02319, 0.2981, 0.02319, 0.2988, 0.02319, 0.2988, 0.02381, 0.2981, 0.02381, 0.314, 0.0383, 0.3133, 0.0383, 0.3133, 0.03756, 0.314, 0.03756, 0.314, 0.03432, 0.3133, 0.03432, 0.3133, 0.03359, 0.314, 0.03359, 0.2958, 0.029, 0.2951, 0.029, 0.2951, 0.02839, 0.2958, 0.02839, 0.3064, 0.0333, 0.3056, 0.0333, 0.3056, 0.03268, 0.3064, 0.03268, 0.3007, 0.0405, 0.3013, 0.0405, 0.3013, 0.04124, 0.3007, 0.04124, 0.3016, 0.0405, 0.3022, 0.0405, 0.3022, 0.04124, 0.3016, 0.04124, 0.313, 0.03133, 0.3137, 0.03133, 0.3137, 0.03207, 0.313, 0.03207, 0.2997, 0.02454, 0.2997, 0.02381, 0.3004, 0.02381, 0.3004, 0.02454, 0.3093, 0.0405, 0.3099, 0.0405, 0.3099, 0.04124, 0.3093, 0.04124, 0.3033, 0.02319, 0.3041, 0.02319, 0.3041, 0.02381, 0.3033, 0.02381, 0.309, 0.0383, 0.3084, 0.0383, 0.3084, 0.03756, 0.309, 0.03756, 0.305, 0.02454, 0.305, 0.02381, 0.3056, 0.02381, 0.3056, 0.02454, 0.3072, 0.0383, 0.3066, 0.0383, 0.3066, 0.03756, 0.3072, 0.03756, 0.3124, 0.0405, 0.313, 0.0405, 0.313, 0.04124, 0.3124, 0.04124, 0.3109, 0.02913, 0.3103, 0.02913, 0.3103, 0.02839, 0.3109, 0.02839, 0.3137, 0.02393, 0.313, 0.02393, 0.313, 0.02319, 0.3137, 0.02319, 0.3075, 0.0405, 0.3081, 0.0405, 0.3081, 0.04124, 0.3075, 0.04124, 0.3041, 0.02974, 0.3041, 0.029, 0.3047, 0.029, 0.3047, 0.02974, 0.2994, 0.03195, 0.2994, 0.03268, 0.2988, 0.03268, 0.2988, 0.03195, 0.3121, 0.02614, 0.3127, 0.02614, 0.3127, 0.02687, 0.3121, 0.02687, 0.3115, 0.0405, 0.3121, 0.0405, 0.3121, 0.04124, 0.3115, 0.04124, 0.3093, 0.03756, 0.3099, 0.03756, 0.3099, 0.0383, 0.3093, 0.0383, 0.3093, 0.0383, 0.3099, 0.0383, 0.3099, 0.03903, 0.3093, 0.03903, 0.3093, 0.03903, 0.3099, 0.03903, 0.3099, 0.03977, 0.3093, 0.03977, 0.3093, 0.03977, 0.3099, 0.03977, 0.3099, 0.0405, 0.3093, 0.0405, 0.2997, 0.02749, 0.2997, 0.02675, 0.3004, 0.02675, 0.3004, 0.02749, 0.2997, 0.02675, 0.2997, 0.02601, 0.3004, 0.02601, 0.3004, 0.02675, 0.2997, 0.02601, 0.2997, 0.02528, 0.3004, 0.02528, 0.3004, 0.02601, 0.2997, 0.02528, 0.2997, 0.02454, 0.3004, 0.02454, 0.3004, 0.02528, 0.3121, 0.03727, 0.3115, 0.03727, 0.3115, 0.03653, 0.3121, 0.03653, 0.3121, 0.03653, 0.3115, 0.03653, 0.3115, 0.0358, 0.3121, 0.0358, 0.3121, 0.0358, 0.3115, 0.0358, 0.3115, 0.03506, 0.3121, 0.03506, 0.3121, 0.03506, 0.3115, 0.03506, 0.3115, 0.03432, 0.3121, 0.03432, 0.2951, 0.029, 0.2951, 0.02974, 0.2945, 0.02974, 0.2945, 0.029, 0.2951, 0.02974, 0.2951, 0.03048, 0.2945, 0.03048, 0.2945, 0.02974, 0.2951, 0.03048, 0.2951, 0.03121, 0.2945, 0.03121, 0.2945, 0.03048, 0.2951, 0.03121, 0.2951, 0.03195, 0.2945, 0.03195, 0.2945, 0.03121, 0.2994, 0.02381, 0.2994, 0.02454, 0.2988, 0.02454, 0.2988, 0.02381, 0.2994, 0.02454, 0.2994, 0.02528, 0.2988, 0.02528, 0.2988, 0.02454, 0.2994, 0.02528, 0.2994, 0.02601, 0.2988, 0.02601, 0.2988, 0.02528, 0.2994, 0.02601, 0.2994, 0.02675, 0.2988, 0.02675, 0.2988, 0.02601, 0.3041, 0.02749, 0.3041, 0.02675, 0.3047, 0.02675, 0.3047, 0.02749, 0.3041, 0.02675, 0.3041, 0.02601, 0.3047, 0.02601, 0.3047, 0.02675, 0.3041, 0.02601, 0.3041, 0.02528, 0.3047, 0.02528, 0.3047, 0.02601, 0.3041, 0.02528, 0.3041, 0.02454, 0.3047, 0.02454, 0.3047, 0.02528, 0.3127, 0.03207, 0.3121, 0.03207, 0.3121, 0.03133, 0.3127, 0.03133, 0.3127, 0.03133, 0.3121, 0.03133, 0.3121, 0.0306, 0.3127, 0.0306, 0.3127, 0.0306, 0.3121, 0.0306, 0.3121, 0.02986, 0.3127, 0.02986, 0.3127, 0.02986, 0.3121, 0.02986, 0.3121, 0.02913, 0.3127, 0.02913, 0.3112, 0.03727, 0.3106, 0.03727, 0.3106, 0.03653, 0.3112, 0.03653, 0.3112, 0.03653, 0.3106, 0.03653, 0.3106, 0.0358, 0.3112, 0.0358, 0.3112, 0.0358, 0.3106, 0.0358, 0.3106, 0.03506, 0.3112, 0.03506, 0.3112, 0.03506, 0.3106, 0.03506, 0.3106, 0.03432, 0.3112, 0.03432, 0.3115, 0.03756, 0.3121, 0.03756, 0.3121, 0.0383, 0.3115, 0.0383, 0.3115, 0.0383, 0.3121, 0.0383, 0.3121, 0.03903, 0.3115, 0.03903, 0.3115, 0.03903, 0.3121, 0.03903, 0.3121, 0.03977, 0.3115, 0.03977, 0.3115, 0.03977, 0.3121, 0.03977, 0.3121, 0.0405, 0.3115, 0.0405, 0.3121, 0.02319, 0.3127, 0.02319, 0.3127, 0.02393, 0.3121, 0.02393, 0.3121, 0.02393, 0.3127, 0.02393, 0.3127, 0.02467, 0.3121, 0.02467, 0.3121, 0.02467, 0.3127, 0.02467, 0.3127, 0.0254, 0.3121, 0.0254, 0.3121, 0.0254, 0.3127, 0.0254, 0.3127, 0.02614, 0.3121, 0.02614, 0.2994, 0.029, 0.2994, 0.02974, 0.2988, 0.02974, 0.2988, 0.029, 0.2994, 0.02974, 0.2994, 0.03048, 0.2988, 0.03048, 0.2988, 0.02974, 0.2994, 0.03048, 0.2994, 0.03121, 0.2988, 0.03121, 0.2988, 0.03048, 0.2994, 0.03121, 0.2994, 0.03195, 0.2988, 0.03195, 0.2988, 0.03121, 0.3041, 0.03268, 0.3041, 0.03195, 0.3047, 0.03195, 0.3047, 0.03268, 0.3041, 0.03195, 0.3041, 0.03121, 0.3047, 0.03121, 0.3047, 0.03195, 0.3041, 0.03121, 0.3041, 0.03048, 0.3047, 0.03048, 0.3047, 0.03121, 0.3041, 0.03048, 0.3041, 0.02974, 0.3047, 0.02974, 0.3047, 0.03048, 0.3007, 0.03756, 0.3013, 0.03756, 0.3013, 0.0383, 0.3007, 0.0383, 0.3007, 0.0383, 0.3013, 0.0383, 0.3013, 0.03903, 0.3007, 0.03903, 0.3007, 0.03903, 0.3013, 0.03903, 0.3013, 0.03977, 0.3007, 0.03977, 0.3007, 0.03977, 0.3013, 0.03977, 0.3013, 0.0405, 0.3007, 0.0405, 0.3094, 0.0333, 0.3086, 0.0333, 0.3086, 0.03268, 0.3094, 0.03268, 0.3086, 0.0333, 0.3079, 0.0333, 0.3079, 0.03268, 0.3086, 0.03268, 0.3079, 0.0333, 0.3071, 0.0333, 0.3071, 0.03268, 0.3079, 0.03268, 0.3071, 0.0333, 0.3064, 0.0333, 0.3064, 0.03268, 0.3071, 0.03268, 0.2988, 0.029, 0.2981, 0.029, 0.2981, 0.02839, 0.2988, 0.02839, 0.2981, 0.029, 0.2973, 0.029, 0.2973, 0.02839, 0.2981, 0.02839, 0.2973, 0.029, 0.2966, 0.029, 0.2966, 0.02839, 0.2973, 0.02839, 0.2966, 0.029, 0.2958, 0.029, 0.2958, 0.02839, 0.2966, 0.02839, 0.314, 0.03727, 0.3133, 0.03727, 0.3133, 0.03653, 0.314, 0.03653, 0.314, 0.03653, 0.3133, 0.03653, 0.3133, 0.0358, 0.314, 0.0358, 0.314, 0.0358, 0.3133, 0.0358, 0.3133, 0.03506, 0.314, 0.03506, 0.314, 0.03506, 0.3133, 0.03506, 0.3133, 0.03432, 0.314, 0.03432, 0.314, 0.04124, 0.3133, 0.04124, 0.3133, 0.0405, 0.314, 0.0405, 0.314, 0.0405, 0.3133, 0.0405, 0.3133, 0.03977, 0.314, 0.03977, 0.314, 0.03977, 0.3133, 0.03977, 0.3133, 0.03903, 0.314, 0.03903, 0.314, 0.03903, 0.3133, 0.03903, 0.3133, 0.0383, 0.314, 0.0383, 0.2951, 0.02319, 0.2958, 0.02319, 0.2958, 0.02381, 0.2951, 0.02381, 0.2958, 0.02319, 0.2966, 0.02319, 0.2966, 0.02381, 0.2958, 0.02381, 0.2966, 0.02319, 0.2973, 0.02319, 0.2973, 0.02381, 0.2966, 0.02381, 0.2973, 0.02319, 0.2981, 0.02319, 0.2981, 0.02381, 0.2973, 0.02381, 0.3112, 0.02319, 0.3118, 0.02319, 0.3118, 0.02393, 0.3112, 0.02393, 0.3112, 0.02393, 0.3118, 0.02393, 0.3118, 0.02467, 0.3112, 0.02467, 0.3112, 0.02467, 0.3118, 0.02467, 0.3118, 0.0254, 0.3112, 0.0254, 0.3112, 0.0254, 0.3118, 0.0254, 0.3118, 0.02614, 0.3112, 0.02614, 0.3094, 0.029, 0.3086, 0.029, 0.3086, 0.02839, 0.3094, 0.02839, 0.3086, 0.029, 0.3079, 0.029, 0.3079, 0.02839, 0.3086, 0.02839, 0.3079, 0.029, 0.3071, 0.029, 0.3071, 0.02839, 0.3079, 0.02839, 0.3071, 0.029, 0.3064, 0.029, 0.3064, 0.02839, 0.3071, 0.02839, 0.313, 0.02839, 0.3137, 0.02839, 0.3137, 0.02913, 0.313, 0.02913, 0.313, 0.02913, 0.3137, 0.02913, 0.3137, 0.02986, 0.313, 0.02986, 0.313, 0.02986, 0.3137, 0.02986, 0.3137, 0.0306, 0.313, 0.0306, 0.313, 0.0306, 0.3137, 0.0306, 0.3137, 0.03133, 0.313, 0.03133, 0.3016, 0.03756, 0.3022, 0.03756, 0.3022, 0.0383, 0.3016, 0.0383, 0.3016, 0.0383, 0.3022, 0.0383, 0.3022, 0.03903, 0.3016, 0.03903, 0.3016, 0.03903, 0.3022, 0.03903, 0.3022, 0.03977, 0.3016, 0.03977, 0.3016, 0.03977, 0.3022, 0.03977, 0.3022, 0.0405, 0.3016, 0.0405, 0.3004, 0.02749, 0.3011, 0.02749, 0.3011, 0.0281, 0.3004, 0.0281, 0.3011, 0.02749, 0.3019, 0.02749, 0.3019, 0.0281, 0.3011, 0.0281, 0.3019, 0.02749, 0.3026, 0.02749, 0.3026, 0.0281, 0.3019, 0.0281, 0.3026, 0.02749, 0.3033, 0.02749, 0.3033, 0.0281, 0.3026, 0.0281, 0.305, 0.03268, 0.305, 0.03195, 0.3056, 0.03195, 0.3056, 0.03268, 0.305, 0.03195, 0.305, 0.03121, 0.3056, 0.03121, 0.3056, 0.03195, 0.305, 0.03121, 0.305, 0.03048, 0.3056, 0.03048, 0.3056, 0.03121, 0.305, 0.03048, 0.305, 0.02974, 0.3056, 0.02974, 0.3056, 0.03048, 0.3075, 0.03756, 0.3081, 0.03756, 0.3081, 0.0383, 0.3075, 0.0383, 0.3075, 0.0383, 0.3081, 0.0383, 0.3081, 0.03903, 0.3075, 0.03903, 0.3075, 0.03903, 0.3081, 0.03903, 0.3081, 0.03977, 0.3075, 0.03977, 0.3075, 0.03977, 0.3081, 0.03977, 0.3081, 0.0405, 0.3075, 0.0405, 0.3137, 0.02687, 0.313, 0.02687, 0.313, 0.02614, 0.3137, 0.02614, 0.3137, 0.02614, 0.313, 0.02614, 0.313, 0.0254, 0.3137, 0.0254, 0.3137, 0.0254, 0.313, 0.0254, 0.313, 0.02467, 0.3137, 0.02467, 0.3137, 0.02467, 0.313, 0.02467, 0.313, 0.02393, 0.3137, 0.02393, 0.3094, 0.03268, 0.3094, 0.03195, 0.31, 0.03195, 0.31, 0.03268, 0.3094, 0.03195, 0.3094, 0.03121, 0.31, 0.03121, 0.31, 0.03195, 0.3094, 0.03121, 0.3094, 0.03048, 0.31, 0.03048, 0.31, 0.03121, 0.3094, 0.03048, 0.3094, 0.02974, 0.31, 0.02974, 0.31, 0.03048, 0.3041, 0.0333, 0.3033, 0.0333, 0.3033, 0.03268, 0.3041, 0.03268, 0.3033, 0.0333, 0.3026, 0.0333, 0.3026, 0.03268, 0.3033, 0.03268, 0.3026, 0.0333, 0.3019, 0.0333, 0.3019, 0.03268, 0.3026, 0.03268, 0.3019, 0.0333, 0.3011, 0.0333, 0.3011, 0.03268, 0.3019, 0.03268, 0.3109, 0.02687, 0.3103, 0.02687, 0.3103, 0.02614, 0.3109, 0.02614, 0.3109, 0.02614, 0.3103, 0.02614, 0.3103, 0.0254, 0.3109, 0.0254, 0.3109, 0.0254, 0.3103, 0.0254, 0.3103, 0.02467, 0.3109, 0.02467, 0.3109, 0.02467, 0.3103, 0.02467, 0.3103, 0.02393, 0.3109, 0.02393, 0.2997, 0.03268, 0.2997, 0.03195, 0.3004, 0.03195, 0.3004, 0.03268, 0.2997, 0.03195, 0.2997, 0.03121, 0.3004, 0.03121, 0.3004, 0.03195, 0.2997, 0.03121, 0.2997, 0.03048, 0.3004, 0.03048, 0.3004, 0.03121, 0.2997, 0.03048, 0.2997, 0.02974, 0.3004, 0.02974, 0.3004, 0.03048, 0.3106, 0.03756, 0.3112, 0.03756, 0.3112, 0.0383, 0.3106, 0.0383, 0.3106, 0.0383, 0.3112, 0.0383, 0.3112, 0.03903, 0.3106, 0.03903, 0.3106, 0.03903, 0.3112, 0.03903, 0.3112, 0.03977, 0.3106, 0.03977, 0.3106, 0.03977, 0.3112, 0.03977, 0.3112, 0.0405, 0.3106, 0.0405, 0.2951, 0.02381, 0.2951, 0.02454, 0.2945, 0.02454, 0.2945, 0.02381, 0.2951, 0.02454, 0.2951, 0.02528, 0.2945, 0.02528, 0.2945, 0.02454, 0.2951, 0.02528, 0.2951, 0.02601, 0.2945, 0.02601, 0.2945, 0.02528, 0.2951, 0.02601, 0.2951, 0.02675, 0.2945, 0.02675, 0.2945, 0.02601, 0.3072, 0.04124, 0.3066, 0.04124, 0.3066, 0.0405, 0.3072, 0.0405, 0.3072, 0.0405, 0.3066, 0.0405, 0.3066, 0.03977, 0.3072, 0.03977, 0.3072, 0.03977, 0.3066, 0.03977, 0.3066, 0.03903, 0.3072, 0.03903, 0.3072, 0.03903, 0.3066, 0.03903, 0.3066, 0.0383, 0.3072, 0.0383, 0.305, 0.02749, 0.305, 0.02675, 0.3056, 0.02675, 0.3056, 0.02749, 0.305, 0.02675, 0.305, 0.02601, 0.3056, 0.02601, 0.3056, 0.02675, 0.305, 0.02601, 0.305, 0.02528, 0.3056, 0.02528, 0.3056, 0.02601, 0.305, 0.02528, 0.305, 0.02454, 0.3056, 0.02454, 0.3056, 0.02528, 0.2995, 0.04124, 0.2989, 0.04124, 0.2989, 0.0405, 0.2995, 0.0405, 0.2995, 0.0405, 0.2989, 0.0405, 0.2989, 0.03977, 0.2995, 0.03977, 0.2995, 0.03977, 0.2989, 0.03977, 0.2989, 0.03903, 0.2995, 0.03903, 0.2995, 0.03903, 0.2989, 0.03903, 0.2989, 0.0383, 0.2995, 0.0383, 0.3041, 0.029, 0.3033, 0.029, 0.3033, 0.02839, 0.3041, 0.02839, 0.3033, 0.029, 0.3026, 0.029, 0.3026, 0.02839, 0.3033, 0.02839, 0.3026, 0.029, 0.3019, 0.029, 0.3019, 0.02839, 0.3026, 0.02839, 0.3019, 0.029, 0.3011, 0.029, 0.3011, 0.02839, 0.3019, 0.02839, 0.3124, 0.03359, 0.313, 0.03359, 0.313, 0.03432, 0.3124, 0.03432, 0.3124, 0.03432, 0.313, 0.03432, 0.313, 0.03506, 0.3124, 0.03506, 0.3124, 0.03506, 0.313, 0.03506, 0.313, 0.0358, 0.3124, 0.0358, 0.3124, 0.0358, 0.313, 0.0358, 0.313, 0.03653, 0.3124, 0.03653, 0.3112, 0.02839, 0.3118, 0.02839, 0.3118, 0.02913, 0.3112, 0.02913, 0.3112, 0.02913, 0.3118, 0.02913, 0.3118, 0.02986, 0.3112, 0.02986, 0.3112, 0.02986, 0.3118, 0.02986, 0.3118, 0.0306, 0.3112, 0.0306, 0.3112, 0.0306, 0.3118, 0.0306, 0.3118, 0.03133, 0.3112, 0.03133, 0.3056, 0.02319, 0.3064, 0.02319, 0.3064, 0.02381, 0.3056, 0.02381, 0.3064, 0.02319, 0.3071, 0.02319, 0.3071, 0.02381, 0.3064, 0.02381, 0.3071, 0.02319, 0.3079, 0.02319, 0.3079, 0.02381, 0.3071, 0.02381, 0.3079, 0.02319, 0.3086, 0.02319, 0.3086, 0.02381, 0.3079, 0.02381, 0.2951, 0.02749, 0.2958, 0.02749, 0.2958, 0.0281, 0.2951, 0.0281, 0.2958, 0.02749, 0.2966, 0.02749, 0.2966, 0.0281, 0.2958, 0.0281, 0.2966, 0.02749, 0.2973, 0.02749, 0.2973, 0.0281, 0.2966, 0.0281, 0.2973, 0.02749, 0.2981, 0.02749, 0.2981, 0.0281, 0.2973, 0.0281, 0.309, 0.04124, 0.3084, 0.04124, 0.3084, 0.0405, 0.309, 0.0405, 0.309, 0.0405, 0.3084, 0.0405, 0.3084, 0.03977, 0.309, 0.03977, 0.309, 0.03977, 0.3084, 0.03977, 0.3084, 0.03903, 0.309, 0.03903, 0.309, 0.03903, 0.3084, 0.03903, 0.3084, 0.0383, 0.309, 0.0383, 0.3004, 0.02319, 0.3011, 0.02319, 0.3011, 0.02381, 0.3004, 0.02381, 0.3011, 0.02319, 0.3019, 0.02319, 0.3019, 0.02381, 0.3011, 0.02381, 0.3019, 0.02319, 0.3026, 0.02319, 0.3026, 0.02381, 0.3019, 0.02381, 0.3026, 0.02319, 0.3033, 0.02319, 0.3033, 0.02381, 0.3026, 0.02381, 0.2998, 0.03756, 0.3004, 0.03756, 0.3004, 0.0383, 0.2998, 0.0383, 0.2998, 0.0383, 0.3004, 0.0383, 0.3004, 0.03903, 0.2998, 0.03903, 0.2998, 0.03903, 0.3004, 0.03903, 0.3004, 0.03977, 0.2998, 0.03977, 0.2998, 0.03977, 0.3004, 0.03977, 0.3004, 0.0405, 0.2998, 0.0405, 0.3094, 0.02749, 0.3094, 0.02675, 0.31, 0.02675, 0.31, 0.02749, 0.3094, 0.02675, 0.3094, 0.02601, 0.31, 0.02601, 0.31, 0.02675, 0.3094, 0.02601, 0.3094, 0.02528, 0.31, 0.02528, 0.31, 0.02601, 0.3094, 0.02528, 0.3094, 0.02454, 0.31, 0.02454, 0.31, 0.02528, 0.3109, 0.03207, 0.3103, 0.03207, 0.3103, 0.03133, 0.3109, 0.03133, 0.3109, 0.03133, 0.3103, 0.03133, 0.3103, 0.0306, 0.3109, 0.0306, 0.3109, 0.0306, 0.3103, 0.0306, 0.3103, 0.02986, 0.3109, 0.02986, 0.3109, 0.02986, 0.3103, 0.02986, 0.3103, 0.02913, 0.3109, 0.02913, 0.3124, 0.03756, 0.313, 0.03756, 0.313, 0.0383, 0.3124, 0.0383, 0.3124, 0.0383, 0.313, 0.0383, 0.313, 0.03903, 0.3124, 0.03903, 0.3124, 0.03903, 0.313, 0.03903, 0.313, 0.03977, 0.3124, 0.03977, 0.3124, 0.03977, 0.313, 0.03977, 0.313, 0.0405, 0.3124, 0.0405, 0.3056, 0.02749, 0.3064, 0.02749, 0.3064, 0.0281, 0.3056, 0.0281, 0.3064, 0.02749, 0.3071, 0.02749, 0.3071, 0.0281, 0.3064, 0.0281, 0.3071, 0.02749, 0.3079, 0.02749, 0.3079, 0.0281, 0.3071, 0.0281, 0.3079, 0.02749, 0.3086, 0.02749, 0.3086, 0.0281, 0.3079, 0.0281, 0.2988, 0.0333, 0.2981, 0.0333, 0.2981, 0.03268, 0.2988, 0.03268, 0.2981, 0.0333, 0.2973, 0.0333, 0.2973, 0.03268, 0.2981, 0.03268, 0.2973, 0.0333, 0.2966, 0.0333, 0.2966, 0.03268, 0.2973, 0.03268, 0.2966, 0.0333, 0.2958, 0.0333, 0.2958, 0.03268, 0.2966, 0.03268, 0.2988, 0.029, 0.2988, 0.02974, 0.2982, 0.02998, 0.2978, 0.02965, 0.2988, 0.02974, 0.2988, 0.03048, 0.2984, 0.03039, 0.2982, 0.02998, 0.2988, 0.03048, 0.2988, 0.03121, 0.2985, 0.03084, 0.2984, 0.03039, 0.2988, 0.03121, 0.2988, 0.03195, 0.2984, 0.0313, 0.2985, 0.03084, 0.2988, 0.03195, 0.2988, 0.03268, 0.2982, 0.03171, 0.2984, 0.0313, 0.2988, 0.03268, 0.2981, 0.03268, 0.2978, 0.03203, 0.2982, 0.03171, 0.2981, 0.03268, 0.2973, 0.03268, 0.2974, 0.03224, 0.2978, 0.03203, 0.2973, 0.03268, 0.2966, 0.03268, 0.297, 0.03231, 0.2974, 0.03224, 0.2966, 0.03268, 0.2958, 0.03268, 0.2965, 0.03224, 0.297, 0.03231, 0.2958, 0.03268, 0.2951, 0.03268, 0.2961, 0.03203, 0.2965, 0.03224, 0.2951, 0.03268, 0.2951, 0.03195, 0.2958, 0.03171, 0.2961, 0.03203, 0.2951, 0.03195, 0.2951, 0.03121, 0.2955, 0.0313, 0.2958, 0.03171, 0.2951, 0.03121, 0.2951, 0.03048, 0.2955, 0.03084, 0.2955, 0.0313, 0.2951, 0.03048, 0.2951, 0.02974, 0.2955, 0.03039, 0.2955, 0.03084, 0.2951, 0.02974, 0.2951, 0.029, 0.2958, 0.02998, 0.2955, 0.03039, 0.2951, 0.029, 0.2958, 0.029, 0.2961, 0.02965, 0.2958, 0.02998, 0.2958, 0.029, 0.2966, 0.029, 0.2965, 0.02944, 0.2961, 0.02965, 0.2966, 0.029, 0.2973, 0.029, 0.297, 0.02937, 0.2965, 0.02944, 0.2973, 0.029, 0.2981, 0.029, 0.2974, 0.02944, 0.297, 0.02937, 0.2981, 0.029, 0.2988, 0.029, 0.2978, 0.02965, 0.2974, 0.02944, 0.3075, 0.04285, 0.3081, 0.04285, 0.3081, 0.04326, 0.3075, 0.04326, 0.3149, 0.04099, 0.3142, 0.04099, 0.3142, 0.04058, 0.3149, 0.04058, 0.2998, 0.04153, 0.3004, 0.04153, 0.3004, 0.04194, 0.2998, 0.04194, 0.3075, 0.0424, 0.3081, 0.0424, 0.3081, 0.04285, 0.3075, 0.04285, 0.3149, 0.04132, 0.3142, 0.04132, 0.3142, 0.04099, 0.3149, 0.04099, 0.3149, 0.03926, 0.3142, 0.03926, 0.3142, 0.03894, 0.3149, 0.03894, 0.3075, 0.04194, 0.3081, 0.04194, 0.3081, 0.0424, 0.3075, 0.0424, 0.314, 0.03272, 0.3146, 0.03272, 0.3146, 0.03312, 0.314, 0.03312, 0.3149, 0.03967, 0.3142, 0.03967, 0.3142, 0.03926, 0.3149, 0.03926, 0.3075, 0.04153, 0.3081, 0.04153, 0.3081, 0.04194, 0.3075, 0.04194, 0.314, 0.03226, 0.3146, 0.03226, 0.3146, 0.03272, 0.314, 0.03272, 0.3149, 0.04013, 0.3142, 0.04013, 0.3142, 0.03967, 0.3149, 0.03967, 0.2998, 0.04326, 0.3004, 0.04326, 0.3004, 0.04359, 0.2998, 0.04359, 0.314, 0.03181, 0.3146, 0.03181, 0.3146, 0.03226, 0.314, 0.03226, 0.2998, 0.04285, 0.3004, 0.04285, 0.3004, 0.04326, 0.2998, 0.04326, 0.314, 0.03139, 0.3146, 0.03139, 0.3146, 0.03181, 0.314, 0.03181, 0.2998, 0.0424, 0.3004, 0.0424, 0.3004, 0.04285, 0.2998, 0.04285, 0.314, 0.03107, 0.3146, 0.03107, 0.3146, 0.03139, 0.314, 0.03139, 0.3149, 0.04058, 0.3142, 0.04058, 0.3142, 0.04013, 0.3149, 0.04013, 0.2998, 0.04194, 0.3004, 0.04194, 0.3004, 0.0424, 0.2998, 0.0424, 0.3022, 0.03359, 0.3022, 0.03432, 0.3018, 0.03497, 0.3016, 0.03456, 0.3022, 0.03432, 0.3022, 0.03506, 0.3019, 0.03543, 0.3018, 0.03497, 0.3022, 0.03506, 0.3022, 0.0358, 0.3018, 0.03588, 0.3019, 0.03543, 0.3022, 0.0358, 0.3022, 0.03653, 0.3016, 0.03629, 0.3018, 0.03588, 0.3022, 0.03653, 0.3022, 0.03727, 0.3012, 0.03662, 0.3016, 0.03629, 0.3022, 0.03727, 0.3015, 0.03727, 0.3008, 0.03683, 0.3012, 0.03662, 0.3015, 0.03727, 0.3007, 0.03727, 0.3004, 0.0369, 0.3008, 0.03683, 0.3007, 0.03727, 0.3, 0.03727, 0.2999, 0.03683, 0.3004, 0.0369, 0.3, 0.03727, 0.2992, 0.03727, 0.2995, 0.03662, 0.2999, 0.03683, 0.2992, 0.03727, 0.2985, 0.03727, 0.2992, 0.03629, 0.2995, 0.03662, 0.2985, 0.03727, 0.2985, 0.03653, 0.2989, 0.03588, 0.2992, 0.03629, 0.2985, 0.03653, 0.2985, 0.0358, 0.2989, 0.03543, 0.2989, 0.03588, 0.2985, 0.0358, 0.2985, 0.03506, 0.2989, 0.03497, 0.2989, 0.03543, 0.2985, 0.03506, 0.2985, 0.03432, 0.2992, 0.03456, 0.2989, 0.03497, 0.2985, 0.03432, 0.2985, 0.03359, 0.2995, 0.03424, 0.2992, 0.03456, 0.2985, 0.03359, 0.2992, 0.03359, 0.2999, 0.03403, 0.2995, 0.03424, 0.2992, 0.03359, 0.3, 0.03359, 0.3004, 0.03396, 0.2999, 0.03403, 0.3, 0.03359, 0.3007, 0.03359, 0.3008, 0.03403, 0.3004, 0.03396, 0.3007, 0.03359, 0.3015, 0.03359, 0.3012, 0.03424, 0.3008, 0.03403, 0.3015, 0.03359, 0.3022, 0.03359, 0.3016, 0.03456, 0.3012, 0.03424, 0.3041, 0.02749, 0.3033, 0.02749, 0.3031, 0.02684, 0.3034, 0.02651, 0.3033, 0.02749, 0.3026, 0.02749, 0.3027, 0.02705, 0.3031, 0.02684, 0.3026, 0.02749, 0.3019, 0.02749, 0.3022, 0.02712, 0.3027, 0.02705, 0.3019, 0.02749, 0.3011, 0.02749, 0.3018, 0.02705, 0.3022, 0.02712, 0.3011, 0.02749, 0.3004, 0.02749, 0.3014, 0.02684, 0.3018, 0.02705, 0.3004, 0.02749, 0.3004, 0.02675, 0.301, 0.02651, 0.3014, 0.02684, 0.3004, 0.02675, 0.3004, 0.02601, 0.3008, 0.0261, 0.301, 0.02651, 0.3004, 0.02601, 0.3004, 0.02528, 0.3007, 0.02565, 0.3008, 0.0261, 0.3004, 0.02528, 0.3004, 0.02454, 0.3008, 0.02519, 0.3007, 0.02565, 0.3004, 0.02454, 0.3004, 0.02381, 0.301, 0.02478, 0.3008, 0.02519, 0.3004, 0.02381, 0.3011, 0.02381, 0.3014, 0.02446, 0.301, 0.02478, 0.3011, 0.02381, 0.3019, 0.02381, 0.3018, 0.02425, 0.3014, 0.02446, 0.3019, 0.02381, 0.3026, 0.02381, 0.3022, 0.02418, 0.3018, 0.02425, 0.3026, 0.02381, 0.3033, 0.02381, 0.3027, 0.02425, 0.3022, 0.02418, 0.3033, 0.02381, 0.3041, 0.02381, 0.3031, 0.02446, 0.3027, 0.02425, 0.3041, 0.02381, 0.3041, 0.02454, 0.3034, 0.02478, 0.3031, 0.02446, 0.3041, 0.02454, 0.3041, 0.02528, 0.3036, 0.02519, 0.3034, 0.02478, 0.3041, 0.02528, 0.3041, 0.02601, 0.3037, 0.02565, 0.3036, 0.02519, 0.3041, 0.02601, 0.3041, 0.02675, 0.3036, 0.0261, 0.3037, 0.02565, 0.3041, 0.02675, 0.3041, 0.02749, 0.3034, 0.02651, 0.3036, 0.0261, 0.3041, 0.04227, 0.3034, 0.04227, 0.3034, 0.04186, 0.3041, 0.04186, 0.3059, 0.04194, 0.3053, 0.04194, 0.3053, 0.04153, 0.3059, 0.04153, 0.2954, 0.04153, 0.296, 0.04153, 0.296, 0.04194, 0.2954, 0.04194, 0.3041, 0.04272, 0.3034, 0.04272, 0.3034, 0.04227, 0.3041, 0.04227, 0.3059, 0.0424, 0.3053, 0.0424, 0.3053, 0.04194, 0.3059, 0.04194, 0.3146, 0.02872, 0.314, 0.02872, 0.314, 0.02839, 0.3146, 0.02839, 0.3041, 0.04318, 0.3034, 0.04318, 0.3034, 0.04272, 0.3041, 0.04272, 0.3146, 0.02913, 0.314, 0.02913, 0.314, 0.02872, 0.3146, 0.02872, 0.3041, 0.04359, 0.3034, 0.04359, 0.3034, 0.04318, 0.3041, 0.04318, 0.3146, 0.02958, 0.314, 0.02958, 0.314, 0.02913, 0.3146, 0.02913, 0.2954, 0.04326, 0.296, 0.04326, 0.296, 0.04359, 0.2954, 0.04359, 0.3059, 0.04285, 0.3053, 0.04285, 0.3053, 0.0424, 0.3059, 0.0424, 0.3146, 0.03004, 0.314, 0.03004, 0.314, 0.02958, 0.3146, 0.02958, 0.2954, 0.04285, 0.296, 0.04285, 0.296, 0.04326, 0.2954, 0.04326, 0.3059, 0.04326, 0.3053, 0.04326, 0.3053, 0.04285, 0.3059, 0.04285, 0.3146, 0.03045, 0.314, 0.03045, 0.314, 0.03004, 0.3146, 0.03004, 0.2954, 0.0424, 0.296, 0.0424, 0.296, 0.04285, 0.2954, 0.04285, 0.3041, 0.04186, 0.3034, 0.04186, 0.3034, 0.04153, 0.3041, 0.04153, 0.3146, 0.03077, 0.314, 0.03077, 0.314, 0.03045, 0.3146, 0.03045, 0.2954, 0.04194, 0.296, 0.04194, 0.296, 0.0424, 0.2954, 0.0424, 0.3055, 0.03727, 0.3048, 0.03727, 0.3044, 0.0369, 0.3049, 0.03683, 0.3048, 0.03727, 0.304, 0.03727, 0.3039, 0.03683, 0.3044, 0.0369, 0.304, 0.03727, 0.3033, 0.03727, 0.3035, 0.03662, 0.3039, 0.03683, 0.3033, 0.03727, 0.3025, 0.03727, 0.3032, 0.03629, 0.3035, 0.03662, 0.3025, 0.03727, 0.3025, 0.03653, 0.303, 0.03588, 0.3032, 0.03629, 0.3025, 0.03653, 0.3025, 0.0358, 0.3029, 0.03543, 0.303, 0.03588, 0.3025, 0.0358, 0.3025, 0.03506, 0.303, 0.03497, 0.3029, 0.03543, 0.3025, 0.03506, 0.3025, 0.03432, 0.3032, 0.03456, 0.303, 0.03497, 0.3025, 0.03432, 0.3025, 0.03359, 0.3035, 0.03424, 0.3032, 0.03456, 0.3025, 0.03359, 0.3033, 0.03359, 0.3039, 0.03403, 0.3035, 0.03424, 0.3033, 0.03359, 0.304, 0.03359, 0.3044, 0.03396, 0.3039, 0.03403, 0.304, 0.03359, 0.3048, 0.03359, 0.3049, 0.03403, 0.3044, 0.03396, 0.3048, 0.03359, 0.3055, 0.03359, 0.3053, 0.03424, 0.3049, 0.03403, 0.3055, 0.03359, 0.3063, 0.03359, 0.3056, 0.03456, 0.3053, 0.03424, 0.3063, 0.03359, 0.3063, 0.03432, 0.3058, 0.03497, 0.3056, 0.03456, 0.3063, 0.03432, 0.3063, 0.03506, 0.3059, 0.03543, 0.3058, 0.03497, 0.3063, 0.03506, 0.3063, 0.0358, 0.3058, 0.03588, 0.3059, 0.03543, 0.3063, 0.0358, 0.3063, 0.03653, 0.3056, 0.03629, 0.3058, 0.03588, 0.3063, 0.03653, 0.3063, 0.03727, 0.3053, 0.03662, 0.3056, 0.03629, 0.3063, 0.03727, 0.3055, 0.03727, 0.3049, 0.03683, 0.3053, 0.03662, 0.2988, 0.02749, 0.2981, 0.02749, 0.2974, 0.02705, 0.2978, 0.02684, 0.2981, 0.02749, 0.2973, 0.02749, 0.297, 0.02712, 0.2974, 0.02705, 0.2973, 0.02749, 0.2966, 0.02749, 0.2965, 0.02705, 0.297, 0.02712, 0.2966, 0.02749, 0.2958, 0.02749, 0.2961, 0.02684, 0.2965, 0.02705, 0.2958, 0.02749, 0.2951, 0.02749, 0.2958, 0.02651, 0.2961, 0.02684, 0.2951, 0.02749, 0.2951, 0.02675, 0.2955, 0.0261, 0.2958, 0.02651, 0.2951, 0.02675, 0.2951, 0.02601, 0.2955, 0.02565, 0.2955, 0.0261, 0.2951, 0.02601, 0.2951, 0.02528, 0.2955, 0.02519, 0.2955, 0.02565, 0.2951, 0.02528, 0.2951, 0.02454, 0.2958, 0.02478, 0.2955, 0.02519, 0.2951, 0.02454, 0.2951, 0.02381, 0.2961, 0.02446, 0.2958, 0.02478, 0.2951, 0.02381, 0.2958, 0.02381, 0.2965, 0.02425, 0.2961, 0.02446, 0.2958, 0.02381, 0.2966, 0.02381, 0.297, 0.02418, 0.2965, 0.02425, 0.2966, 0.02381, 0.2973, 0.02381, 0.2974, 0.02425, 0.297, 0.02418, 0.2973, 0.02381, 0.2981, 0.02381, 0.2978, 0.02446, 0.2974, 0.02425, 0.2981, 0.02381, 0.2988, 0.02381, 0.2982, 0.02478, 0.2978, 0.02446, 0.2988, 0.02381, 0.2988, 0.02454, 0.2984, 0.02519, 0.2982, 0.02478, 0.2988, 0.02454, 0.2988, 0.02528, 0.2985, 0.02565, 0.2984, 0.02519, 0.2988, 0.02528, 0.2988, 0.02601, 0.2984, 0.0261, 0.2985, 0.02565, 0.2988, 0.02601, 0.2988, 0.02675, 0.2982, 0.02651, 0.2984, 0.0261, 0.2988, 0.02675, 0.2988, 0.02749, 0.2978, 0.02684, 0.2982, 0.02651, 0.3022, 0.04285, 0.3016, 0.04285, 0.3016, 0.0424, 0.3022, 0.0424, 0.3146, 0.0262, 0.314, 0.0262, 0.314, 0.02587, 0.3146, 0.02587, 0.3149, 0.03478, 0.3142, 0.03478, 0.3142, 0.03432, 0.3149, 0.03432, 0.3022, 0.0424, 0.3016, 0.0424, 0.3016, 0.04194, 0.3022, 0.04194, 0.3112, 0.04326, 0.3106, 0.04326, 0.3106, 0.04285, 0.3112, 0.04285, 0.3149, 0.03432, 0.3142, 0.03432, 0.3142, 0.03391, 0.3149, 0.03391, 0.3022, 0.04194, 0.3016, 0.04194, 0.3016, 0.04153, 0.3022, 0.04153, 0.3112, 0.04285, 0.3106, 0.04285, 0.3106, 0.0424, 0.3112, 0.0424, 0.3149, 0.03391, 0.3142, 0.03391, 0.3142, 0.03359, 0.3149, 0.03359, 0.3149, 0.03597, 0.3142, 0.03597, 0.3142, 0.03564, 0.3149, 0.03564, 0.3112, 0.0424, 0.3106, 0.0424, 0.3106, 0.04194, 0.3112, 0.04194, 0.3146, 0.02793, 0.314, 0.02793, 0.314, 0.02752, 0.3146, 0.02752, 0.3149, 0.03564, 0.3142, 0.03564, 0.3142, 0.03523, 0.3149, 0.03523, 0.3112, 0.04194, 0.3106, 0.04194, 0.3106, 0.04153, 0.3112, 0.04153, 0.3146, 0.02752, 0.314, 0.02752, 0.314, 0.02706, 0.3146, 0.02706, 0.3149, 0.03523, 0.3142, 0.03523, 0.3142, 0.03478, 0.3149, 0.03478, 0.3022, 0.04359, 0.3016, 0.04359, 0.3016, 0.04326, 0.3022, 0.04326, 0.3146, 0.02706, 0.314, 0.02706, 0.314, 0.02661, 0.3146, 0.02661, 0.3022, 0.04326, 0.3016, 0.04326, 0.3016, 0.04285, 0.3022, 0.04285, 0.3146, 0.02661, 0.314, 0.02661, 0.314, 0.0262, 0.3146, 0.0262, 0.2982, 0.03359, 0.2982, 0.03432, 0.2975, 0.03456, 0.2972, 0.03424, 0.2982, 0.03432, 0.2982, 0.03506, 0.2978, 0.03497, 0.2975, 0.03456, 0.2982, 0.03506, 0.2982, 0.0358, 0.2978, 0.03543, 0.2978, 0.03497, 0.2982, 0.0358, 0.2982, 0.03653, 0.2978, 0.03588, 0.2978, 0.03543, 0.2982, 0.03653, 0.2982, 0.03727, 0.2975, 0.03629, 0.2978, 0.03588, 0.2982, 0.03727, 0.2975, 0.03727, 0.2972, 0.03662, 0.2975, 0.03629, 0.2975, 0.03727, 0.2967, 0.03727, 0.2968, 0.03683, 0.2972, 0.03662, 0.2967, 0.03727, 0.296, 0.03727, 0.2963, 0.0369, 0.2968, 0.03683, 0.296, 0.03727, 0.2952, 0.03727, 0.2959, 0.03683, 0.2963, 0.0369, 0.2952, 0.03727, 0.2945, 0.03727, 0.2955, 0.03662, 0.2959, 0.03683, 0.2945, 0.03727, 0.2945, 0.03653, 0.2951, 0.03629, 0.2955, 0.03662, 0.2945, 0.03653, 0.2945, 0.0358, 0.2949, 0.03588, 0.2951, 0.03629, 0.2945, 0.0358, 0.2945, 0.03506, 0.2949, 0.03543, 0.2949, 0.03588, 0.2945, 0.03506, 0.2945, 0.03432, 0.2949, 0.03497, 0.2949, 0.03543, 0.2945, 0.03432, 0.2945, 0.03359, 0.2951, 0.03456, 0.2949, 0.03497, 0.2945, 0.03359, 0.2952, 0.03359, 0.2955, 0.03424, 0.2951, 0.03456, 0.2952, 0.03359, 0.296, 0.03359, 0.2959, 0.03403, 0.2955, 0.03424, 0.296, 0.03359, 0.2967, 0.03359, 0.2963, 0.03396, 0.2959, 0.03403, 0.2967, 0.03359, 0.2975, 0.03359, 0.2968, 0.03403, 0.2963, 0.03396, 0.2975, 0.03359, 0.2982, 0.03359, 0.2972, 0.03424, 0.2968, 0.03403, 0.3004, 0.03268, 0.301, 0.03171, 0.3014, 0.03203, 0.3011, 0.03268, 0.3011, 0.03268, 0.3014, 0.03203, 0.3018, 0.03224, 0.3019, 0.03268, 0.3019, 0.03268, 0.3018, 0.03224, 0.3022, 0.03231, 0.3026, 0.03268, 0.3026, 0.03268, 0.3022, 0.03231, 0.3027, 0.03224, 0.3033, 0.03268, 0.3033, 0.03268, 0.3027, 0.03224, 0.3031, 0.03203, 0.3041, 0.03268, 0.3041, 0.03268, 0.3031, 0.03203, 0.3034, 0.03171, 0.3041, 0.03195, 0.3041, 0.03195, 0.3034, 0.03171, 0.3036, 0.0313, 0.3041, 0.03121, 0.3041, 0.03121, 0.3036, 0.0313, 0.3037, 0.03084, 0.3041, 0.03048, 0.3041, 0.03048, 0.3037, 0.03084, 0.3036, 0.03039, 0.3041, 0.02974, 0.3041, 0.02974, 0.3036, 0.03039, 0.3034, 0.02998, 0.3041, 0.029, 0.3041, 0.029, 0.3034, 0.02998, 0.3031, 0.02965, 0.3033, 0.029, 0.3033, 0.029, 0.3031, 0.02965, 0.3027, 0.02944, 0.3026, 0.029, 0.3026, 0.029, 0.3027, 0.02944, 0.3022, 0.02937, 0.3019, 0.029, 0.3019, 0.029, 0.3022, 0.02937, 0.3018, 0.02944, 0.3011, 0.029, 0.3011, 0.029, 0.3018, 0.02944, 0.3014, 0.02965, 0.3004, 0.029, 0.3004, 0.029, 0.3014, 0.02965, 0.301, 0.02998, 0.3004, 0.02974, 0.3004, 0.02974, 0.301, 0.02998, 0.3008, 0.03039, 0.3004, 0.03048, 0.3004, 0.03048, 0.3008, 0.03039, 0.3007, 0.03084, 0.3004, 0.03121, 0.3004, 0.03121, 0.3007, 0.03084, 0.3008, 0.0313, 0.3004, 0.03195, 0.3004, 0.03195, 0.3008, 0.0313, 0.301, 0.03171, 0.3004, 0.03268, 0.3142, 0.037, 0.3142, 0.03659, 0.3149, 0.03659, 0.3149, 0.037, 0.3066, 0.04194, 0.3066, 0.04153, 0.3072, 0.04153, 0.3072, 0.04194, 0.3097, 0.04326, 0.3097, 0.04285, 0.3103, 0.04285, 0.3103, 0.04326, 0.3142, 0.03745, 0.3142, 0.037, 0.3149, 0.037, 0.3149, 0.03745, 0.3066, 0.0424, 0.3066, 0.04194, 0.3072, 0.04194, 0.3072, 0.0424, 0.314, 0.02352, 0.314, 0.02319, 0.3146, 0.02319, 0.3146, 0.02352, 0.3142, 0.03791, 0.3142, 0.03745, 0.3149, 0.03745, 0.3149, 0.03791, 0.314, 0.02393, 0.314, 0.02352, 0.3146, 0.02352, 0.3146, 0.02393, 0.3142, 0.03832, 0.3142, 0.03791, 0.3149, 0.03791, 0.3149, 0.03832, 0.314, 0.02438, 0.314, 0.02393, 0.3146, 0.02393, 0.3146, 0.02438, 0.3142, 0.03864, 0.3142, 0.03832, 0.3149, 0.03832, 0.3149, 0.03864, 0.3066, 0.04285, 0.3066, 0.0424, 0.3072, 0.0424, 0.3072, 0.04285, 0.314, 0.02484, 0.314, 0.02438, 0.3146, 0.02438, 0.3146, 0.02484, 0.3097, 0.04194, 0.3097, 0.04153, 0.3103, 0.04153, 0.3103, 0.04194, 0.3066, 0.04326, 0.3066, 0.04285, 0.3072, 0.04285, 0.3072, 0.04326, 0.314, 0.02525, 0.314, 0.02484, 0.3146, 0.02484, 0.3146, 0.02525, 0.3097, 0.0424, 0.3097, 0.04194, 0.3103, 0.04194, 0.3103, 0.0424, 0.3142, 0.03659, 0.3142, 0.03626, 0.3149, 0.03626, 0.3149, 0.03659, 0.314, 0.02557, 0.314, 0.02525, 0.3146, 0.02525, 0.3146, 0.02557, 0.3097, 0.04285, 0.3097, 0.0424, 0.3103, 0.0424, 0.3103, 0.04285, 0.3066, 0.03359, 0.3072, 0.03456, 0.307, 0.03497, 0.3066, 0.03432, 0.3066, 0.03432, 0.307, 0.03497, 0.3069, 0.03543, 0.3066, 0.03506, 0.3066, 0.03506, 0.3069, 0.03543, 0.307, 0.03588, 0.3066, 0.0358, 0.3066, 0.0358, 0.307, 0.03588, 0.3072, 0.03629, 0.3066, 0.03653, 0.3066, 0.03653, 0.3072, 0.03629, 0.3075, 0.03662, 0.3066, 0.03727, 0.3066, 0.03727, 0.3075, 0.03662, 0.308, 0.03683, 0.3073, 0.03727, 0.3073, 0.03727, 0.308, 0.03683, 0.3084, 0.0369, 0.308, 0.03727, 0.308, 0.03727, 0.3084, 0.0369, 0.3089, 0.03683, 0.3088, 0.03727, 0.3088, 0.03727, 0.3089, 0.03683, 0.3093, 0.03662, 0.3095, 0.03727, 0.3095, 0.03727, 0.3093, 0.03662, 0.3096, 0.03629, 0.3103, 0.03727, 0.3103, 0.03727, 0.3096, 0.03629, 0.3098, 0.03588, 0.3103, 0.03653, 0.3103, 0.03653, 0.3098, 0.03588, 0.3099, 0.03543, 0.3103, 0.0358, 0.3103, 0.0358, 0.3099, 0.03543, 0.3098, 0.03497, 0.3103, 0.03506, 0.3103, 0.03506, 0.3098, 0.03497, 0.3096, 0.03456, 0.3103, 0.03432, 0.3103, 0.03432, 0.3096, 0.03456, 0.3093, 0.03424, 0.3103, 0.03359, 0.3103, 0.03359, 0.3093, 0.03424, 0.3089, 0.03403, 0.3095, 0.03359, 0.3095, 0.03359, 0.3089, 0.03403, 0.3084, 0.03396, 0.3088, 0.03359, 0.3088, 0.03359, 0.3084, 0.03396, 0.308, 0.03403, 0.308, 0.03359, 0.308, 0.03359, 0.308, 0.03403, 0.3075, 0.03424, 0.3073, 0.03359, 0.3073, 0.03359, 0.3075, 0.03424, 0.3072, 0.03456, 0.3066, 0.03359, 0.3064, 0.02381, 0.3071, 0.02381, 0.307, 0.02425, 0.3066, 0.02446, 0.3071, 0.02381, 0.3079, 0.02381, 0.3075, 0.02418, 0.307, 0.02425, 0.3079, 0.02381, 0.3086, 0.02381, 0.308, 0.02425, 0.3075, 0.02418, 0.3086, 0.02381, 0.3094, 0.02381, 0.3084, 0.02446, 0.308, 0.02425, 0.3094, 0.02381, 0.3094, 0.02454, 0.3087, 0.02478, 0.3084, 0.02446, 0.3094, 0.02454, 0.3094, 0.02528, 0.3089, 0.02519, 0.3087, 0.02478, 0.3094, 0.02528, 0.3094, 0.02601, 0.309, 0.02565, 0.3089, 0.02519, 0.3094, 0.02601, 0.3094, 0.02675, 0.3089, 0.0261, 0.309, 0.02565, 0.3094, 0.02675, 0.3094, 0.02749, 0.3087, 0.02651, 0.3089, 0.0261, 0.3094, 0.02749, 0.3086, 0.02749, 0.3084, 0.02684, 0.3087, 0.02651, 0.3086, 0.02749, 0.3079, 0.02749, 0.308, 0.02705, 0.3084, 0.02684, 0.3079, 0.02749, 0.3071, 0.02749, 0.3075, 0.02712, 0.308, 0.02705, 0.3071, 0.02749, 0.3064, 0.02749, 0.307, 0.02705, 0.3075, 0.02712, 0.3064, 0.02749, 0.3056, 0.02749, 0.3066, 0.02684, 0.307, 0.02705, 0.3056, 0.02749, 0.3056, 0.02675, 0.3063, 0.02651, 0.3066, 0.02684, 0.3056, 0.02675, 0.3056, 0.02601, 0.3061, 0.0261, 0.3063, 0.02651, 0.3056, 0.02601, 0.3056, 0.02528, 0.306, 0.02565, 0.3061, 0.0261, 0.3056, 0.02528, 0.3056, 0.02454, 0.3061, 0.02519, 0.306, 0.02565, 0.3056, 0.02454, 0.3056, 0.02381, 0.3063, 0.02478, 0.3061, 0.02519, 0.3056, 0.02381, 0.3064, 0.02381, 0.3066, 0.02446, 0.3063, 0.02478, 0.3031, 0.04272, 0.3025, 0.04272, 0.3025, 0.04227, 0.3031, 0.04227, 0.2995, 0.04186, 0.2989, 0.04186, 0.2989, 0.04153, 0.2995, 0.04153, 0.2972, 0.04194, 0.2979, 0.04194, 0.2979, 0.0424, 0.2972, 0.0424, 0.3031, 0.04318, 0.3025, 0.04318, 0.3025, 0.04272, 0.3031, 0.04272, 0.2995, 0.04227, 0.2989, 0.04227, 0.2989, 0.04186, 0.2995, 0.04186, 0.2972, 0.04153, 0.2979, 0.04153, 0.2979, 0.04194, 0.2972, 0.04194, 0.3031, 0.04359, 0.3025, 0.04359, 0.3025, 0.04318, 0.3031, 0.04318, 0.2995, 0.04272, 0.2989, 0.04272, 0.2989, 0.04227, 0.2995, 0.04227, 0.2969, 0.04186, 0.2963, 0.04186, 0.2963, 0.04153, 0.2969, 0.04153, 0.2972, 0.04326, 0.2979, 0.04326, 0.2979, 0.04359, 0.2972, 0.04359, 0.2995, 0.04318, 0.2989, 0.04318, 0.2989, 0.04272, 0.2995, 0.04272, 0.2969, 0.04227, 0.2963, 0.04227, 0.2963, 0.04186, 0.2969, 0.04186, 0.2972, 0.04285, 0.2979, 0.04285, 0.2979, 0.04326, 0.2972, 0.04326, 0.2995, 0.04359, 0.2989, 0.04359, 0.2989, 0.04318, 0.2995, 0.04318, 0.2969, 0.04272, 0.2963, 0.04272, 0.2963, 0.04227, 0.2969, 0.04227, 0.2972, 0.0424, 0.2979, 0.0424, 0.2979, 0.04285, 0.2972, 0.04285, 0.3031, 0.04186, 0.3025, 0.04186, 0.3025, 0.04153, 0.3031, 0.04153, 0.2969, 0.04318, 0.2963, 0.04318, 0.2963, 0.04272, 0.2969, 0.04272, 0.3031, 0.04227, 0.3025, 0.04227, 0.3025, 0.04186, 0.3031, 0.04186, 0.2969, 0.04359, 0.2963, 0.04359, 0.2963, 0.04318, 0.2969, 0.04318, 0.3025, 0.04124, 0.3025, 0.0405, 0.303, 0.03985, 0.3032, 0.04026, 0.3025, 0.0405, 0.3025, 0.03977, 0.3029, 0.0394, 0.303, 0.03985, 0.3025, 0.03977, 0.3025, 0.03903, 0.303, 0.03895, 0.3029, 0.0394, 0.3025, 0.03903, 0.3025, 0.0383, 0.3032, 0.03853, 0.303, 0.03895, 0.3025, 0.0383, 0.3025, 0.03756, 0.3035, 0.03821, 0.3032, 0.03853, 0.3025, 0.03756, 0.3033, 0.03756, 0.3039, 0.038, 0.3035, 0.03821, 0.3033, 0.03756, 0.304, 0.03756, 0.3044, 0.03793, 0.3039, 0.038, 0.304, 0.03756, 0.3048, 0.03756, 0.3049, 0.038, 0.3044, 0.03793, 0.3048, 0.03756, 0.3055, 0.03756, 0.3053, 0.03821, 0.3049, 0.038, 0.3055, 0.03756, 0.3063, 0.03756, 0.3056, 0.03853, 0.3053, 0.03821, 0.3063, 0.03756, 0.3063, 0.0383, 0.3058, 0.03895, 0.3056, 0.03853, 0.3063, 0.0383, 0.3063, 0.03903, 0.3059, 0.0394, 0.3058, 0.03895, 0.3063, 0.03903, 0.3063, 0.03977, 0.3058, 0.03985, 0.3059, 0.0394, 0.3063, 0.03977, 0.3063, 0.0405, 0.3056, 0.04026, 0.3058, 0.03985, 0.3063, 0.0405, 0.3063, 0.04124, 0.3053, 0.04059, 0.3056, 0.04026, 0.3063, 0.04124, 0.3055, 0.04124, 0.3049, 0.0408, 0.3053, 0.04059, 0.3055, 0.04124, 0.3048, 0.04124, 0.3044, 0.04087, 0.3049, 0.0408, 0.3048, 0.04124, 0.304, 0.04124, 0.3039, 0.0408, 0.3044, 0.04087, 0.304, 0.04124, 0.3033, 0.04124, 0.3035, 0.04059, 0.3039, 0.0408, 0.3033, 0.04124, 0.3025, 0.04124, 0.3032, 0.04026, 0.3035, 0.04059, 0.3094, 0.029, 0.3094, 0.02974, 0.3089, 0.03039, 0.3087, 0.02998, 0.3094, 0.02974, 0.3094, 0.03048, 0.309, 0.03084, 0.3089, 0.03039, 0.3094, 0.03048, 0.3094, 0.03121, 0.3089, 0.0313, 0.309, 0.03084, 0.3094, 0.03121, 0.3094, 0.03195, 0.3087, 0.03171, 0.3089, 0.0313, 0.3094, 0.03195, 0.3094, 0.03268, 0.3084, 0.03203, 0.3087, 0.03171, 0.3094, 0.03268, 0.3086, 0.03268, 0.308, 0.03224, 0.3084, 0.03203, 0.3086, 0.03268, 0.3079, 0.03268, 0.3075, 0.03231, 0.308, 0.03224, 0.3079, 0.03268, 0.3071, 0.03268, 0.307, 0.03224, 0.3075, 0.03231, 0.3071, 0.03268, 0.3064, 0.03268, 0.3066, 0.03203, 0.307, 0.03224, 0.3064, 0.03268, 0.3056, 0.03268, 0.3063, 0.03171, 0.3066, 0.03203, 0.3056, 0.03268, 0.3056, 0.03195, 0.3061, 0.0313, 0.3063, 0.03171, 0.3056, 0.03195, 0.3056, 0.03121, 0.306, 0.03084, 0.3061, 0.0313, 0.3056, 0.03121, 0.3056, 0.03048, 0.3061, 0.03039, 0.306, 0.03084, 0.3056, 0.03048, 0.3056, 0.02974, 0.3063, 0.02998, 0.3061, 0.03039, 0.3056, 0.02974, 0.3056, 0.029, 0.3066, 0.02965, 0.3063, 0.02998, 0.3056, 0.029, 0.3064, 0.029, 0.307, 0.02944, 0.3066, 0.02965, 0.3064, 0.029, 0.3071, 0.029, 0.3075, 0.02937, 0.307, 0.02944, 0.3071, 0.029, 0.3079, 0.029, 0.308, 0.02944, 0.3075, 0.02937, 0.3079, 0.029, 0.3086, 0.029, 0.3084, 0.02965, 0.308, 0.02944, 0.3086, 0.029, 0.3094, 0.029, 0.3087, 0.02998, 0.3084, 0.02965, 0.2951, 0.0424, 0.2945, 0.0424, 0.2945, 0.04194, 0.2951, 0.04194, 0.3007, 0.04186, 0.3013, 0.04186, 0.3013, 0.04227, 0.3007, 0.04227, 0.3044, 0.04186, 0.305, 0.04186, 0.305, 0.04227, 0.3044, 0.04227, 0.2951, 0.04194, 0.2945, 0.04194, 0.2945, 0.04153, 0.2951, 0.04153, 0.3007, 0.04227, 0.3013, 0.04227, 0.3013, 0.04272, 0.3007, 0.04272, 0.3044, 0.04227, 0.305, 0.04227, 0.305, 0.04272, 0.3044, 0.04272, 0.314, 0.04359, 0.3133, 0.04359, 0.3133, 0.04326, 0.314, 0.04326, 0.3007, 0.04272, 0.3013, 0.04272, 0.3013, 0.04318, 0.3007, 0.04318, 0.314, 0.04326, 0.3133, 0.04326, 0.3133, 0.04285, 0.314, 0.04285, 0.3007, 0.04318, 0.3013, 0.04318, 0.3013, 0.04359, 0.3007, 0.04359, 0.314, 0.04285, 0.3133, 0.04285, 0.3133, 0.0424, 0.314, 0.0424, 0.2951, 0.04359, 0.2945, 0.04359, 0.2945, 0.04326, 0.2951, 0.04326, 0.3044, 0.04272, 0.305, 0.04272, 0.305, 0.04318, 0.3044, 0.04318, 0.314, 0.0424, 0.3133, 0.0424, 0.3133, 0.04194, 0.314, 0.04194, 0.2951, 0.04326, 0.2945, 0.04326, 0.2945, 0.04285, 0.2951, 0.04285, 0.3044, 0.04318, 0.305, 0.04318, 0.305, 0.04359, 0.3044, 0.04359, 0.314, 0.04194, 0.3133, 0.04194, 0.3133, 0.04153, 0.314, 0.04153, 0.2951, 0.04285, 0.2945, 0.04285, 0.2945, 0.0424, 0.2951, 0.0424, 0.3007, 0.04153, 0.3013, 0.04153, 0.3013, 0.04186, 0.3007, 0.04186, 0.3044, 0.04153, 0.305, 0.04153, 0.305, 0.04186, 0.3044, 0.04186, 0.2982, 0.03756, 0.2982, 0.0383, 0.2975, 0.03853, 0.2972, 0.03821, 0.2982, 0.0383, 0.2982, 0.03903, 0.2978, 0.03895, 0.2975, 0.03853, 0.2982, 0.03903, 0.2982, 0.03977, 0.2978, 0.0394, 0.2978, 0.03895, 0.2982, 0.03977, 0.2982, 0.0405, 0.2978, 0.03985, 0.2978, 0.0394, 0.2982, 0.0405, 0.2982, 0.04124, 0.2975, 0.04026, 0.2978, 0.03985, 0.2982, 0.04124, 0.2975, 0.04124, 0.2972, 0.04059, 0.2975, 0.04026, 0.2975, 0.04124, 0.2967, 0.04124, 0.2968, 0.0408, 0.2972, 0.04059, 0.2967, 0.04124, 0.296, 0.04124, 0.2963, 0.04087, 0.2968, 0.0408, 0.296, 0.04124, 0.2952, 0.04124, 0.2959, 0.0408, 0.2963, 0.04087, 0.2952, 0.04124, 0.2945, 0.04124, 0.2955, 0.04059, 0.2959, 0.0408, 0.2945, 0.04124, 0.2945, 0.0405, 0.2951, 0.04026, 0.2955, 0.04059, 0.2945, 0.0405, 0.2945, 0.03977, 0.2949, 0.03985, 0.2951, 0.04026, 0.2945, 0.03977, 0.2945, 0.03903, 0.2949, 0.0394, 0.2949, 0.03985, 0.2945, 0.03903, 0.2945, 0.0383, 0.2949, 0.03895, 0.2949, 0.0394, 0.2945, 0.0383, 0.2945, 0.03756, 0.2951, 0.03853, 0.2949, 0.03895, 0.2945, 0.03756, 0.2952, 0.03756, 0.2955, 0.03821, 0.2951, 0.03853, 0.2952, 0.03756, 0.296, 0.03756, 0.2959, 0.038, 0.2955, 0.03821, 0.296, 0.03756, 0.2967, 0.03756, 0.2963, 0.03793, 0.2959, 0.038, 0.2967, 0.03756, 0.2975, 0.03756, 0.2968, 0.038, 0.2963, 0.03793, 0.2975, 0.03756, 0.2982, 0.03756, 0.2972, 0.03821, 0.2968, 0.038])
me_cube.materials.append(mat_material)
me_cube.use_remesh_preserve_volume = False
me_cube.use_remesh_preserve_attributes = False
me_cube.use_mirror_vertex_groups = False
me_cube.update()

# ---- objects
ob_cube = bpy.data.objects.new('Cube', me_cube)

# ---- transforms, parenting, visibility, modifiers, constraints
ob_cube.location = (0.0, 0.0, 0.0)
ob_cube.lock_rotations_4d = False
ob_cube.empty_display_type = 'ARROWS'
ob_cube.lineart.crease_threshold = 0.0

# ---- collection membership
col_collection_1.objects.link(ob_cube)

# ---- scene / render settings (as saved in the file)
scene.frame_start = 1; scene.frame_end = 250; scene.frame_set(1)
scene.render.engine = 'CYCLES'
scene.render.resolution_percentage = 50
scene.render.dither_intensity = 0.0
scene.cycles.use_denoising = False
scene.cycles.samples = 10
scene.cycles.sampling_pattern = 'TABULATED_SOBOL'
scene.cycles.light_sampling_threshold = 0.0
scene.cycles.use_adaptive_sampling = False
scene.cycles.use_light_tree = False
scene.cycles.blur_glossy = 0.0
scene.cycles.pixel_filter_type = 'GAUSSIAN'
scene.cycles.sample_clamp_indirect = 0.0
scene.view_settings.view_transform = 'Standard'
bpy.context.view_layer.update()

# ---- added for rendering (the .blend has no active camera and no usable light): camera, sun
cam_auto = bpy.data.cameras.new('AutoCamera')
cam_auto.lens = 50.0
cam_auto.sensor_width = 36.0
cam_auto.clip_end = 1000.0
ob_auto_camera = bpy.data.objects.new('AutoCamera', cam_auto)
scene.collection.objects.link(ob_auto_camera)
ob_auto_camera.location = (1.60254, -1.92304, 1.28203)
ob_auto_camera.rotation_euler = (1.09748, -7.21219e-08, 0.694738)
scene.camera = ob_auto_camera
light_auto_sun = bpy.data.lights.new('AutoSun', 'SUN')
light_auto_sun.energy = 3.0
light_auto_sun.angle = 0.0523599
ob_auto_sun = bpy.data.objects.new('AutoSun', light_auto_sun)
scene.collection.objects.link(ob_auto_sun)
ob_auto_sun.rotation_euler = (0.872665, 0.174533, 0.523599)
bpy.context.view_layer.update()

